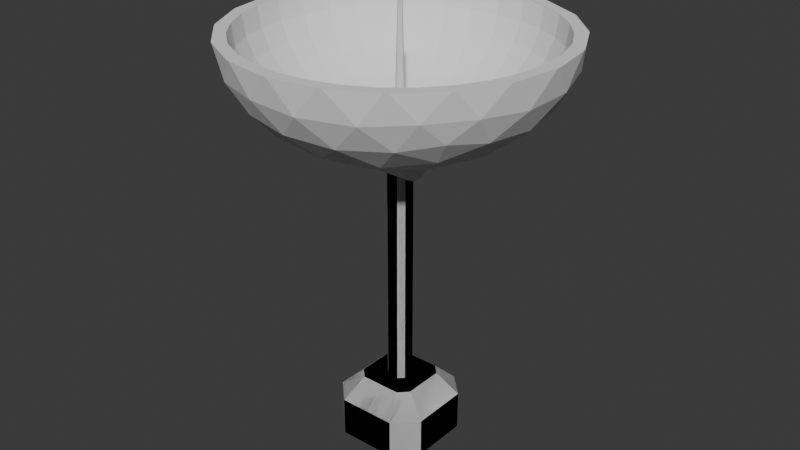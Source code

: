 # Source: radarDish.blend  (saved by Blender 4.2.66; exported with 4.5.12 LTS)
import bpy
from mathutils import Matrix  # noqa: F401  (used for matrix-valued properties, if any)

bpy.ops.wm.read_factory_settings(use_empty=True)
scene = bpy.context.scene
scene.name = 'Scene'

# ---- collections
col_collection = bpy.data.collections.new('Collection'); scene.collection.children.link(col_collection)

# ---- world
world_world = bpy.data.worlds.new('World'); scene.world = world_world
world_world.use_nodes = True; world_world.node_tree.nodes.clear()
_N = world_world.node_tree.nodes; _L = world_world.node_tree.links
n0 = _N.new('ShaderNodeOutputWorld'); n0.name = 'World Output'; n0.location = (300, 300)
n1 = _N.new('ShaderNodeBackground'); n1.name = 'Background'; n1.location = (10, 300)
n1.inputs[0].default_value = (0.05088, 0.05088, 0.05088, 1.0)
_L.new(n1.outputs[0], n0.inputs[0])
n0.is_active_output = True
world_world.color = (0.05088, 0.05088, 0.05088)
world_world.sun_shadow_jitter_overblur = 0.0

# ---- meshes
me_cube_001 = bpy.data.meshes.new('Cube.001')
me_cube_001.from_pydata([(-1.486, -2.573, -0.2253), (-2.573, -1.486, -0.2253), (-0.5595, -0.2911, 14.88), (-1.512, -1.046, 2.804), (-0.2911, -0.5595, 14.88), (-1.046, -1.512, 2.804), (-2.573, 1.486, -0.2253), (-1.486, 2.573, -0.2253), (-1.046, 1.512, 2.804), (-0.2911, 0.5595, 14.88), (-0.5595, 0.2911, 14.88), (-1.512, 1.046, 2.804), (2.573, -1.486, -0.2253), (1.486, -2.573, -0.2253), (0.2911, -0.5595, 14.88), (1.046, -1.512, 2.804), (0.5595, -0.2911, 14.88), (1.512, -1.046, 2.804), (1.486, 2.573, -0.2253), (2.573, 1.486, -0.2253), (1.512, 1.046, 2.804), (0.5595, 0.2911, 14.88), (1.046, 1.512, 2.804), (0.2911, 0.5595, 14.88), (-1.486, -2.573, 1.775), (-2.573, -1.486, 1.775), (-2.573, 1.486, 1.775), (-1.486, 2.573, 1.775), (1.486, 2.573, 1.775), (2.573, 1.486, 1.775), (2.573, -1.486, 1.775), (1.486, -2.573, 1.775), (0.2911, -0.5595, 2.804), (-0.2911, -0.5595, 2.804), (0.5595, 0.2911, 2.804), (0.5595, -0.2911, 2.804), (-0.5595, -0.2911, 2.804), (-0.5595, 0.2911, 2.804), (-0.2911, 0.5595, 2.804), (0.2911, 0.5595, 2.804)], [], [(32, 14, 4, 33), (34, 21, 16, 35), (10, 2, 4, 14, 16, 21, 23, 9), (36, 2, 10, 37), (38, 9, 23, 39), (33, 4, 2, 36), (37, 10, 9, 38), (39, 23, 21, 34), (35, 16, 14, 32), (13, 31, 24, 0), (19, 29, 30, 12), (37, 11, 3, 5, 33, 36), (33, 5, 15, 17, 20, 22, 8, 11, 37, 38, 39, 34, 35, 32), (1, 25, 26, 6), (7, 27, 28, 18), (0, 24, 25, 1), (27, 7, 6, 26), (29, 19, 18, 28), (31, 13, 12, 30), (13, 0, 1, 6, 7, 18, 19, 12), (5, 3, 25, 24), (11, 8, 27, 26), (22, 20, 29, 28), (17, 15, 31, 30), (3, 11, 26, 25), (15, 5, 24, 31), (20, 17, 30, 29), (8, 22, 28, 27)])
_uv = me_cube_001.uv_layers.new(name='UVMap')
_uv.uv.foreach_set('vector', [0.4229, 0.81, 0.625, 0.81, 0.625, 0.94, 0.4229, 0.94, 0.4229, 0.56, 0.625, 0.56, 0.625, 0.69, 0.4229, 0.69, 0.875, 0.56, 0.875, 0.69, 0.815, 0.75, 0.685, 0.75, 0.625, 0.69, 0.625, 0.56, 0.685, 0.5, 0.815, 0.5, 0.4229, 0.05996, 0.625, 0.05996, 0.625, 0.19, 0.4229, 0.19, 0.4229, 0.31, 0.625, 0.31, 0.625, 0.44, 0.4229, 0.44, 0.4229, 0.0, 0.625, 0.0, 0.625, 0.05996, 0.4229, 0.05996, 0.4229, 0.19, 0.625, 0.19, 0.625, 0.31, 0.4229, 0.31, 0.4229, 0.44, 0.625, 0.44, 0.625, 0.56, 0.4229, 0.56, 0.4229, 0.69, 0.625, 0.69, 0.625, 0.81, 0.4229, 0.81, 0.375, 0.8028, 0.625, 0.8028, 0.625, 0.9472, 0.375, 0.9472, 0.375, 0.5528, 0.625, 0.5528, 0.625, 0.6972, 0.375, 0.6972, 0.7772, 0.6109, 0.8235, 0.5742, 0.8235, 0.6758, 0.8008, 0.6985, 0.7641, 0.6522, 0.7772, 0.6391, 0.7641, 0.6522, 0.8008, 0.6985, 0.6992, 0.6985, 0.6765, 0.6758, 0.6765, 0.5742, 0.6992, 0.5515, 0.8008, 0.5515, 0.8235, 0.5742, 0.7772, 0.6109, 0.7641, 0.5978, 0.7359, 0.5978, 0.7228, 0.6109, 0.7228, 0.6391, 0.7359, 0.6522, 0.375, 0.05282, 0.625, 0.05282, 0.625, 0.1972, 0.375, 0.1972, 0.375, 0.3028, 0.625, 0.3028, 0.625, 0.4472, 0.375, 0.4472, 0.375, 0.0, 0.625, 0.0, 0.625, 0.05282, 0.375, 0.05282, 0.625, 0.3028, 0.375, 0.3028, 0.375, 0.1972, 0.625, 0.1972, 0.625, 0.5528, 0.375, 0.5528, 0.375, 0.4472, 0.625, 0.4472, 0.625, 0.8028, 0.375, 0.8028, 0.375, 0.6972, 0.625, 0.6972, 0.3222, 0.75, 0.1778, 0.75, 0.125, 0.6972, 0.125, 0.5528, 0.1778, 0.5, 0.3222, 0.5, 0.375, 0.5528, 0.375, 0.6972, 0.8008, 0.6985, 0.8235, 0.6758, 0.875, 0.6972, 0.8222, 0.75, 0.8235, 0.5742, 0.8008, 0.5515, 0.8222, 0.5, 0.875, 0.5528, 0.6992, 0.5515, 0.6765, 0.5742, 0.625, 0.5528, 0.6778, 0.5, 0.6765, 0.6758, 0.6992, 0.6985, 0.6778, 0.75, 0.625, 0.6972, 0.8235, 0.6758, 0.8235, 0.5742, 0.875, 0.5528, 0.875, 0.6972, 0.6992, 0.6985, 0.8008, 0.6985, 0.8222, 0.75, 0.6778, 0.75, 0.6765, 0.5742, 0.6765, 0.6758, 0.625, 0.6972, 0.625, 0.5528, 0.8008, 0.5515, 0.6992, 0.5515, 0.6778, 0.5, 0.8222, 0.5])
me_cube_001.update()
me_icosphere_001 = bpy.data.meshes.new('Icosphere.001')
me_icosphere_001.from_pydata([(0.0, 0.0, 14.89), (5.885, -4.276, 18.13), (0.0, 0.1, 22.39), (-2.248, -6.919, 18.13), (-7.275, 0.0, 18.13), (0.01951, 0.09808, 22.39), (0.0, 7.456, 20.61), (0.0, 7.313, 19.56), (0.03827, 0.09239, 22.39), (0.0, 6.2, 17.63), (0.05556, 0.08315, 22.39), (-2.248, 6.919, 18.13), (5.885, 4.276, 18.13), (0.07071, 0.07071, 22.39), (-1.894, -5.828, 16.9), (-1.321, -4.067, 15.77), (-0.6312, -1.943, 15.08), (0.08315, 0.05556, 22.39), (1.653, -1.201, 15.08), (0.09239, 0.03827, 22.39), (1.455, 7.313, 20.61), (3.459, -2.513, 15.77), (4.958, -3.602, 16.9), (0.09808, 0.01951, 22.39), (1.427, 7.172, 19.56), (0.1, 0.0, 22.39), (1.344, 6.756, 18.55), (4.327, -5.545, 17.81), (0.09808, -0.01951, 22.39), (2.138, -6.58, 17.67), (1.209, 6.081, 17.63), (1.029, 5.171, 16.81), (0.09239, -0.03827, 22.39), (-0.2411, -7.029, 17.81), (0.8082, 4.063, 16.14), (0.08315, -0.05556, 22.39), (0.5567, 2.799, 15.65), (0.2838, 1.427, 15.34), (0.07071, -0.07071, 22.39), (6.61, 2.401, 17.81), (6.919, 0.0, 17.67), (0.05556, -0.08315, 22.39), (6.61, -2.401, 17.81), (1.653, 1.201, 15.08), (0.03827, -0.09239, 22.39), (2.853, 6.889, 20.61), (0.01951, -0.09808, 22.39), (2.799, 6.756, 19.56), (3.459, 2.513, 15.77), (0.0, -0.1, 22.39), (4.958, 3.602, 16.9), (2.636, 6.364, 18.55), (2.373, 5.728, 17.63), (-0.01951, -0.09808, 22.39), (-6.128, 0.0, 16.9), (2.018, 4.871, 16.81), (-0.03827, -0.09239, 22.39), (1.585, 3.827, 16.14), (-4.276, 0.0, 15.77), (-0.05556, -0.08315, 22.39), (1.092, 2.636, 15.65), (-2.043, 0.0, 15.08), (-0.07071, -0.07071, 22.39), (-3.936, -5.828, 17.81), (0.5567, 1.344, 15.34), (-0.08315, -0.05556, 22.39), (-5.597, -4.067, 17.67), (-6.759, -1.943, 17.81), (-0.09239, -0.03827, 22.39), (-1.894, 5.828, 16.9), (-1.321, 4.067, 15.77), (-0.09808, -0.01951, 22.39), (-0.6312, 1.943, 15.08), (4.142, 6.2, 20.61), (-0.1, 0.0, 22.39), (4.063, 6.081, 19.56), (-6.759, 1.943, 17.81), (-0.09808, 0.01951, 22.39), (3.827, 5.728, 18.55), (3.444, 5.155, 17.63), (-0.09239, 0.03827, 22.39), (-5.597, 4.067, 17.67), (2.929, 4.384, 16.81), (-0.08315, 0.05556, 22.39), (-3.936, 5.828, 17.81), (-0.07071, 0.07071, 22.39), (2.301, 3.444, 16.14), (1.585, 2.373, 15.65), (-0.05556, 0.08315, 22.39), (-0.2411, 7.029, 17.81), (0.8082, 1.209, 15.34), (-0.03827, 0.09239, 22.39), (2.138, 6.58, 17.67), (4.327, 5.545, 17.81), (-0.01951, 0.09808, 22.39), (7.0, -3.602, 19.28), (7.0, 3.602, 19.28), (-1.262, -7.771, 19.28), (5.589, -5.545, 19.28), (5.272, 5.272, 20.61), (-7.781, -1.201, 19.28), (5.171, 5.171, 19.56), (4.871, 4.871, 18.55), (-3.546, -7.029, 19.28), (-3.546, 7.029, 19.28), (4.384, 4.384, 17.63), (3.728, 3.728, 16.81), (-7.781, 1.201, 19.28), (2.929, 2.929, 16.14), (2.018, 2.018, 15.65), (1.029, 1.029, 15.34), (5.589, 5.545, 19.28), (-1.262, 7.771, 19.28), (3.637, 6.919, 19.13), (1.124, 7.735, 19.13), (-5.456, 5.597, 19.13), (6.2, 4.142, 20.61), (6.081, 4.063, 19.56), (-7.009, 3.459, 19.13), (5.728, 3.827, 18.55), (5.155, 3.444, 17.63), (4.384, 2.929, 16.81), (-7.009, -3.459, 19.13), (3.444, 2.301, 16.14), (-5.456, -5.597, 19.13), (1.124, -7.735, 19.13), (2.373, 1.585, 15.65), (3.637, -6.919, 19.13), (1.209, 0.8082, 15.34), (7.704, -1.321, 19.13), (7.704, 1.321, 19.13), (2.943, 4.781, 16.51), (1.124, 3.459, 15.51), (0.4294, 5.597, 16.51), (-3.637, 4.276, 16.51), (-2.943, 2.138, 15.51), (6.889, 2.853, 20.61), (6.756, 2.799, 19.56), (6.364, 2.636, 18.55), (5.728, 2.373, 17.63), (-5.191, 2.138, 16.51), (4.871, 2.018, 16.81), (-5.191, -2.138, 16.51), (3.827, 1.585, 16.14), (2.636, 1.092, 15.65), (-2.943, -2.138, 15.51), (1.344, 0.5567, 15.34), (-3.637, -4.276, 16.51), (5.456, 1.321, 16.51), (5.456, -1.321, 16.51), (3.637, -6.002e-06, 15.51), (0.4294, -5.597, 16.51), (1.124, -3.459, 15.51), (7.313, 1.455, 20.61), (2.943, -4.781, 16.51), (7.172, 1.427, 19.56), (6.616, 4.681, 20.63), (6.756, 1.344, 18.55), (7.673, 2.605, 20.63), (6.081, 1.209, 17.63), (5.171, 1.029, 16.81), (6.497, 4.845, 20.63), (4.063, 0.8082, 16.14), (4.849, 6.493, 20.63), (2.799, 0.5567, 15.65), (1.427, 0.2838, 15.34), (-0.1063, 8.103, 20.63), (-2.408, 7.738, 20.63), (-2.6, 7.676, 20.63), (-4.677, 6.618, 20.63), (7.456, -1.222e-06, 20.61), (-7.739, 2.403, 20.63), (7.313, -6.666e-07, 19.56), (6.889, 3.333e-07, 18.55), (6.2, -6.666e-07, 17.63), (5.272, 1.111e-07, 16.81), (-8.104, 0.1011, 20.63), (4.142, -3.889e-07, 16.14), (-8.104, -0.1011, 20.63), (2.853, -1.667e-07, 15.65), (-7.739, -2.403, 20.63), (1.455, -8.333e-08, 15.34), (-2.6, -7.676, 20.63), (-4.677, -6.618, 20.63), (-2.408, -7.738, 20.63), (-0.1063, -8.103, 20.63), (4.849, -6.493, 20.63), (6.497, -4.845, 20.63), (6.615, -4.681, 20.63), (7.313, -1.455, 20.61), (7.172, -1.427, 19.56), (7.673, -2.605, 20.63), (6.756, -1.344, 18.55), (4.693, 6.606, 20.63), (6.081, -1.209, 17.63), (5.171, -1.029, 16.81), (4.063, -0.8082, 16.14), (2.599, 7.673, 20.63), (2.799, -0.5567, 15.65), (2.407, 7.735, 20.63), (1.427, -0.2838, 15.34), (0.08602, 8.103, 20.63), (-4.832, 6.505, 20.63), (-6.494, 4.843, 20.63), (-6.613, 4.68, 20.63), (6.889, -2.853, 20.61), (-7.68, 2.586, 20.63), (6.756, -2.799, 19.56), (-7.68, -2.586, 20.63), (6.364, -2.636, 18.55), (-6.613, -4.68, 20.63), (5.728, -2.373, 17.63), (-6.494, -4.843, 20.63), (-4.832, -6.505, 20.63), (4.871, -2.018, 16.81), (3.827, -1.585, 16.14), (0.08602, -8.103, 20.63), (2.636, -1.092, 15.65), (1.344, -0.5567, 15.34), (2.407, -7.735, 20.63), (2.599, -7.673, 20.63), (4.693, -6.606, 20.63), (7.733, -2.422, 20.63), (8.101, -0.1011, 20.63), (6.2, -4.142, 20.61), (8.101, 0.1011, 20.63), (6.081, -4.063, 19.56), (5.728, -3.827, 18.55), (5.155, -3.444, 17.63), (7.733, 2.422, 20.63), (4.384, -2.929, 16.81), (3.444, -2.301, 16.14), (2.373, -1.585, 15.65), (1.209, -0.8082, 15.34), (5.272, -5.272, 20.61), (5.171, -5.171, 19.56), (4.871, -4.871, 18.55), (4.384, -4.384, 17.63), (3.728, -3.728, 16.81), (2.929, -2.929, 16.14), (2.018, -2.018, 15.65), (1.029, -1.029, 15.34), (4.142, -6.2, 20.61), (4.063, -6.081, 19.56), (3.827, -5.728, 18.55), (3.444, -5.155, 17.63), (2.929, -4.384, 16.81), (2.301, -3.444, 16.14), (1.585, -2.373, 15.65), (0.8082, -1.209, 15.34), (2.853, -6.889, 20.61), (2.799, -6.756, 19.56), (2.636, -6.364, 18.55), (2.373, -5.728, 17.63), (2.018, -4.871, 16.81), (1.585, -3.827, 16.14), (1.092, -2.636, 15.65), (0.5567, -1.344, 15.34), (1.455, -7.313, 20.61), (1.427, -7.172, 19.56), (1.344, -6.756, 18.55), (1.209, -6.081, 17.63), (1.029, -5.171, 16.81), (0.8082, -4.063, 16.14), (0.5567, -2.799, 15.65), (0.2838, -1.427, 15.34), (-2.444e-06, -7.456, 20.61), (-1e-06, -7.313, 19.56), (2.222e-07, -6.889, 18.55), (-7.777e-07, -6.2, 17.63), (-1.111e-07, -5.272, 16.81), (-7.222e-07, -4.142, 16.14), (-3.889e-07, -2.853, 15.65), (-5.555e-08, -1.455, 15.34), (-1.455, -7.313, 20.61), (-1.427, -7.172, 19.56), (-1.344, -6.756, 18.55), (-1.209, -6.081, 17.63), (-1.029, -5.171, 16.81), (-0.8082, -4.063, 16.14), (-0.5567, -2.799, 15.65), (-0.2838, -1.427, 15.34), (-2.853, -6.889, 20.61), (-2.799, -6.756, 19.56), (-2.636, -6.364, 18.55), (-2.373, -5.728, 17.63), (-2.018, -4.871, 16.81), (-1.585, -3.827, 16.14), (-1.092, -2.636, 15.65), (-0.5567, -1.344, 15.34), (-4.142, -6.2, 20.61), (-4.063, -6.081, 19.56), (-3.827, -5.728, 18.55), (-3.444, -5.155, 17.63), (-2.929, -4.384, 16.81), (-2.301, -3.444, 16.14), (-1.585, -2.373, 15.65), (-0.8082, -1.209, 15.34), (-5.272, -5.272, 20.61), (-5.171, -5.171, 19.56), (-4.871, -4.871, 18.55), (-4.384, -4.384, 17.63), (-3.728, -3.728, 16.81), (-2.929, -2.929, 16.14), (-2.018, -2.018, 15.65), (-1.029, -1.029, 15.34), (-6.2, -4.142, 20.61), (-6.081, -4.063, 19.56), (-5.728, -3.827, 18.55), (-5.155, -3.444, 17.63), (-4.384, -2.929, 16.81), (-3.444, -2.301, 16.14), (-2.373, -1.585, 15.65), (-1.209, -0.8082, 15.34), (-6.889, -2.853, 20.61), (-6.756, -2.799, 19.56), (-6.364, -2.636, 18.55), (-5.728, -2.373, 17.63), (-4.871, -2.018, 16.81), (-3.827, -1.585, 16.14), (-2.636, -1.092, 15.65), (-1.344, -0.5567, 15.34), (-7.313, -1.455, 20.61), (-7.172, -1.427, 19.56), (-6.756, -1.344, 18.55), (-6.081, -1.209, 17.63), (-5.171, -1.029, 16.81), (-4.063, -0.8082, 16.14), (-2.799, -0.5567, 15.65), (-1.427, -0.2838, 15.34), (-7.456, 3.333e-06, 20.61), (-7.313, 2e-06, 19.56), (-6.889, 1.111e-07, 18.55), (-6.2, 1.222e-06, 17.63), (-5.272, 2.222e-07, 16.81), (-4.142, 1.111e-06, 16.14), (-2.853, 3.889e-07, 15.65), (-1.455, 1.389e-07, 15.34), (-7.313, 1.455, 20.61), (-7.172, 1.427, 19.56), (-6.756, 1.344, 18.55), (-6.081, 1.209, 17.63), (-5.171, 1.029, 16.81), (-4.063, 0.8082, 16.14), (-2.799, 0.5567, 15.65), (-1.427, 0.2838, 15.34), (-6.889, 2.853, 20.61), (-6.756, 2.799, 19.56), (-6.364, 2.636, 18.55), (-5.728, 2.373, 17.63), (-4.871, 2.018, 16.81), (-3.827, 1.585, 16.14), (-2.636, 1.092, 15.65), (-1.344, 0.5567, 15.34), (-6.2, 4.142, 20.61), (-6.081, 4.063, 19.56), (-5.728, 3.827, 18.55), (-5.155, 3.444, 17.63), (-4.384, 2.929, 16.81), (-3.444, 2.301, 16.14), (-2.373, 1.585, 15.65), (-1.209, 0.8082, 15.34), (-5.272, 5.272, 20.61), (-5.171, 5.171, 19.56), (-4.871, 4.871, 18.55), (-4.384, 4.384, 17.63), (-3.728, 3.728, 16.81), (-2.929, 2.929, 16.14), (-2.018, 2.018, 15.65), (-1.029, 1.029, 15.34), (-4.142, 6.2, 20.61), (-4.063, 6.081, 19.56), (-3.827, 5.728, 18.55), (-3.444, 5.155, 17.63), (-2.929, 4.384, 16.81), (-2.301, 3.444, 16.14), (-1.585, 2.373, 15.65), (-0.8082, 1.209, 15.34), (-2.853, 6.889, 20.61), (-2.799, 6.756, 19.56), (-2.636, 6.364, 18.55), (-2.373, 5.728, 17.63), (-2.018, 4.871, 16.81), (-1.585, 3.827, 16.14), (-1.092, 2.636, 15.65), (-0.5567, 1.344, 15.34), (-1.455, 7.313, 20.61), (-1.427, 7.172, 19.56), (-1.344, 6.756, 18.55), (-1.209, 6.081, 17.63), (-1.029, 5.171, 16.81), (-0.8082, 4.063, 16.14), (-0.5567, 2.799, 15.65), (-0.2838, 1.427, 15.34), (4.444e-07, 6.889, 18.55), (6.666e-07, 5.272, 16.81), (1.611e-06, 4.142, 16.14), (5e-07, 2.853, 15.65), (1.111e-07, 1.455, 15.34), (7.448, 0.06032, 20.63), (-6.108, 4.249, 20.63), (4.141, 6.197, 20.63), (5.27, 5.27, 20.63), (6.886, 2.852, 20.63), (7.31, 1.454, 20.63), (6.197, 4.141, 20.63), (-5.27, 5.27, 20.63), (-4.141, 6.197, 20.63), (-1.454, 7.31, 20.63), (0.0, 7.454, 20.63), (-2.852, 6.886, 20.63), (1.454, 7.31, 20.63), (2.852, 6.886, 20.63), (-6.197, 4.141, 20.63), (7.454, -1.212e-06, 20.63), (-6.886, 2.852, 20.63), (-7.454, 3.308e-06, 20.63), (-7.31, -1.454, 20.63), (-6.886, -2.852, 20.63), (-4.141, -6.197, 20.63), (-5.27, -5.27, 20.63), (-1.454, -7.31, 20.63), (-2.852, -6.886, 20.63), (-2.417e-06, -7.454, 20.63), (5.27, -5.27, 20.63), (4.141, -6.197, 20.63), (6.886, -2.852, 20.63), (6.197, -4.141, 20.63), (7.31, -1.454, 20.63), (-7.31, 1.454, 20.63), (2.852, -6.886, 20.63), (-6.197, -4.141, 20.63), (1.454, -7.31, 20.63), (0.05426, 0.2728, 15.26), (2.124e-08, 0.2781, 15.26), (0.1064, 0.257, 15.26), (0.05426, 0.2728, 15.26), (0.1064, 0.257, 15.26), (0.1545, 0.2313, 15.26), (0.1545, 0.2313, 15.26), (0.1967, 0.1967, 15.26), (0.1967, 0.1967, 15.26), (0.2313, 0.1545, 15.26), (0.2313, 0.1545, 15.26), (0.257, 0.1064, 15.26), (0.257, 0.1064, 15.26), (0.2728, 0.05426, 15.26), (0.2728, 0.05426, 15.26), (0.2781, 0.0, 15.26), (0.2781, -1.593e-08, 15.26), (0.2728, -0.05426, 15.26), (0.2728, -0.05426, 15.26), (0.257, -0.1064, 15.26), (0.257, -0.1064, 15.26), (0.2313, -0.1545, 15.26), (0.2313, -0.1545, 15.26), (0.1967, -0.1967, 15.26), (0.1967, -0.1967, 15.26), (0.1545, -0.2313, 15.26), (0.1545, -0.2313, 15.26), (0.1064, -0.257, 15.26), (0.1064, -0.257, 15.26), (0.05426, -0.2728, 15.26), (0.05426, -0.2728, 15.26), (-1.062e-08, -0.2781, 15.26), (0.0, -0.2781, 15.26), (-0.05426, -0.2728, 15.26), (-0.05426, -0.2728, 15.26), (-0.1064, -0.257, 15.26), (-0.1545, -0.2313, 15.26), (-0.1545, -0.2313, 15.26), (-0.1064, -0.257, 15.26), (-0.1967, -0.1967, 15.26), (-0.1967, -0.1967, 15.26), (-0.2313, -0.1545, 15.26), (-0.2313, -0.1545, 15.26), (-0.257, -0.1064, 15.26), (-0.257, -0.1064, 15.26), (-0.2728, -0.05426, 15.26), (-0.2728, -0.05426, 15.26), (-0.2781, 2.655e-08, 15.26), (-0.2781, 0.0, 15.26), (-0.2728, 0.05426, 15.26), (-0.2728, 0.05426, 15.26), (-0.257, 0.1064, 15.26), (-0.257, 0.1064, 15.26), (-0.2313, 0.1545, 15.26), (-0.2313, 0.1545, 15.26), (-0.1967, 0.1967, 15.26), (-0.1967, 0.1967, 15.26), (-0.1545, 0.2313, 15.26), (-0.1545, 0.2313, 15.26), (-0.1064, 0.257, 15.26), (-0.1064, 0.257, 15.26), (-0.05426, 0.2728, 15.26), (-0.05426, 0.2728, 15.26), (0.0, 0.2781, 15.26)], [], [(0, 18, 16), (1, 22, 42), (0, 16, 61), (0, 61, 72), (0, 72, 43), (95, 1, 42), (97, 3, 33), (100, 4, 67), (104, 11, 84), (111, 12, 93), (98, 1, 95), (103, 3, 97), (100, 107, 4), (104, 112, 11), (96, 12, 111), (158, 96, 156), (156, 96, 111, 161), (161, 111, 163), (112, 167, 166), (112, 104, 168, 167), (169, 168, 104), (107, 176, 171), (107, 100, 178, 176), (100, 180, 178), (183, 103, 182), (182, 103, 97, 184), (97, 185, 184), (186, 98, 187), (187, 98, 95, 188), (188, 95, 191), (111, 113, 193, 163), (197, 193, 113), (113, 114, 199, 197), (114, 201, 199), (114, 112, 166, 201), (113, 111, 93), (113, 93, 92), (114, 113, 92), (114, 92, 89), (112, 114, 89), (112, 89, 11), (104, 115, 202, 169), (203, 202, 115), (115, 118, 204, 203), (206, 204, 118), (118, 107, 171, 206), (115, 104, 84), (115, 84, 81), (118, 115, 81), (118, 81, 76), (107, 118, 76), (107, 76, 4), (100, 122, 208, 180), (210, 208, 122), (122, 124, 212, 210), (213, 212, 124), (213, 124, 103, 183), (122, 100, 67), (122, 67, 66), (124, 122, 66), (124, 66, 63), (124, 63, 103), (103, 63, 3), (185, 97, 125, 216), (125, 219, 216), (219, 125, 127, 220), (220, 127, 221), (221, 127, 98, 186), (97, 33, 125), (125, 33, 29), (125, 29, 127), (127, 29, 27), (127, 27, 98), (98, 27, 1), (191, 95, 129, 222), (129, 223, 222), (223, 129, 130, 225), (130, 229, 225), (229, 130, 96, 158), (95, 42, 129), (129, 42, 40), (129, 40, 130), (130, 40, 39), (130, 39, 96), (96, 39, 12), (12, 50, 93), (131, 50, 48), (132, 48, 43), (93, 50, 131), (92, 93, 131), (131, 48, 132), (133, 131, 132), (92, 131, 133), (89, 92, 133), (132, 43, 72), (70, 132, 72), (133, 132, 70), (69, 133, 70), (89, 133, 69), (11, 89, 69), (11, 69, 84), (69, 70, 134), (70, 72, 135), (84, 69, 134), (84, 134, 81), (134, 70, 135), (134, 135, 140), (81, 134, 140), (76, 81, 140), (135, 72, 61), (135, 61, 58), (140, 135, 58), (140, 58, 54), (76, 140, 54), (4, 76, 54), (67, 4, 54), (54, 58, 142), (58, 61, 145), (67, 54, 142), (66, 67, 142), (58, 145, 142), (142, 145, 147), (142, 147, 66), (66, 147, 63), (61, 16, 145), (145, 16, 15), (145, 15, 147), (147, 15, 14), (63, 147, 14), (3, 63, 14), (39, 50, 12), (40, 148, 39), (42, 149, 40), (39, 148, 50), (50, 148, 48), (40, 149, 148), (148, 149, 150), (48, 148, 150), (48, 150, 43), (42, 22, 149), (21, 149, 22), (150, 149, 21), (18, 150, 21), (43, 150, 18), (18, 0, 43), (3, 14, 33), (15, 151, 14), (16, 152, 15), (33, 14, 151), (33, 151, 29), (15, 152, 151), (152, 154, 151), (29, 151, 154), (29, 154, 27), (16, 18, 152), (18, 21, 152), (152, 21, 154), (21, 22, 154), (154, 22, 27), (1, 27, 22), (404, 399, 225, 229, 158, 156, 161, 163, 193, 197, 199, 201, 166, 167, 168, 169, 202, 203, 204, 400, 406, 407, 410, 408, 409, 411, 412, 401, 402, 405, 403), (413, 400, 204, 206, 171, 176, 178, 180, 208, 210, 212, 213, 183, 182, 184, 185, 216, 219, 220, 221, 186, 187, 188, 191, 222, 223, 225, 399, 414, 428, 426, 427, 424, 425, 430, 432, 423, 421, 422, 419, 420, 431, 418, 417, 416, 429, 415), (396, 34, 31, 395), (397, 36, 34, 396), (398, 37, 36, 397), (409, 6, 20, 411), (433, 37, 398, 434), (6, 7, 24, 20), (394, 26, 24, 7), (394, 9, 30, 26), (395, 31, 30, 9), (30, 31, 55, 52), (31, 34, 57, 55), (34, 36, 60, 57), (36, 37, 64, 60), (20, 45, 412, 411), (435, 64, 37, 433, 436), (20, 24, 47, 45), (24, 26, 51, 47), (26, 30, 52, 51), (438, 439, 90, 64, 435, 437), (45, 47, 75, 73), (47, 51, 78, 75), (51, 52, 79, 78), (52, 55, 82, 79), (55, 57, 86, 82), (57, 60, 87, 86), (60, 64, 90, 87), (45, 73, 401, 412), (82, 86, 108, 106), (86, 87, 109, 108), (87, 90, 110, 109), (73, 99, 402, 401), (440, 441, 110, 90, 439), (73, 75, 101, 99), (75, 78, 102, 101), (78, 79, 105, 102), (79, 82, 106, 105), (116, 99, 101, 117), (117, 101, 102, 119), (119, 102, 105, 120), (105, 106, 121, 120), (106, 108, 123, 121), (108, 109, 126, 123), (109, 110, 128, 126), (402, 99, 116, 405), (442, 443, 128, 110, 441), (121, 123, 143, 141), (123, 126, 144, 143), (126, 128, 146, 144), (405, 116, 136, 403), (444, 445, 146, 128, 443), (136, 116, 117, 137), (137, 117, 119, 138), (138, 119, 120, 139), (139, 120, 121, 141), (155, 137, 138, 157), (157, 138, 139, 159), (159, 139, 141, 160), (141, 143, 162, 160), (143, 144, 164, 162), (144, 146, 165, 164), (403, 136, 153, 404), (446, 447, 165, 146, 445), (153, 136, 137, 155), (162, 164, 179, 177), (164, 165, 181, 179), (399, 404, 153, 170, 414), (448, 449, 181, 165, 447), (170, 153, 155, 172), (172, 155, 157, 173), (173, 157, 159, 174), (174, 159, 160, 175), (160, 162, 177, 175), (192, 173, 174, 194), (174, 175, 195, 194), (177, 196, 195, 175), (179, 198, 196, 177), (181, 200, 198, 179), (170, 189, 428, 414), (450, 451, 200, 181, 449), (170, 172, 190, 189), (172, 173, 192, 190), (200, 218, 217, 198), (189, 205, 426, 428), (452, 453, 218, 200, 451), (189, 190, 207, 205), (190, 192, 209, 207), (192, 194, 211, 209), (194, 195, 214, 211), (196, 215, 214, 195), (198, 217, 215, 196), (209, 211, 228, 227), (211, 214, 230, 228), (215, 231, 230, 214), (217, 232, 231, 215), (218, 233, 232, 217), (205, 224, 427, 426), (454, 455, 233, 218, 453), (205, 207, 226, 224), (207, 209, 227, 226), (233, 241, 240, 232), (224, 234, 424, 427), (456, 457, 241, 233, 455), (224, 226, 235, 234), (226, 227, 236, 235), (227, 228, 237, 236), (230, 238, 237, 228), (231, 239, 238, 230), (232, 240, 239, 231), (238, 246, 245, 237), (239, 247, 246, 238), (240, 248, 247, 239), (241, 249, 248, 240), (424, 234, 242, 425), (458, 459, 249, 241, 457), (242, 234, 235, 243), (243, 235, 236, 244), (244, 236, 237, 245), (425, 242, 250, 430), (460, 461, 257, 249, 459), (250, 242, 243, 251), (251, 243, 244, 252), (252, 244, 245, 253), (253, 245, 246, 254), (247, 255, 254, 246), (248, 256, 255, 247), (249, 257, 256, 248), (261, 253, 254, 262), (255, 263, 262, 254), (256, 264, 263, 255), (257, 265, 264, 256), (430, 250, 258, 432), (462, 463, 265, 257, 461), (258, 250, 251, 259), (259, 251, 252, 260), (260, 252, 253, 261), (464, 273, 265, 463, 465), (266, 258, 259, 267), (267, 259, 260, 268), (268, 260, 261, 269), (269, 261, 262, 270), (263, 271, 270, 262), (264, 272, 271, 263), (265, 273, 272, 264), (432, 258, 266, 423), (271, 279, 278, 270), (279, 271, 272, 280), (280, 272, 273, 281), (266, 274, 421, 423), (466, 281, 273, 464, 467), (266, 267, 275, 274), (267, 268, 276, 275), (276, 268, 269, 277), (269, 270, 278, 277), (275, 276, 284, 283), (276, 277, 285, 284), (277, 278, 286, 285), (286, 278, 279, 287), (287, 279, 280, 288), (288, 280, 281, 289), (274, 282, 422, 421), (468, 289, 281, 466), (274, 275, 283, 282), (295, 287, 288, 296), (296, 288, 289, 297), (282, 290, 419, 422), (469, 470, 297, 289, 468, 471), (282, 283, 291, 290), (283, 284, 292, 291), (284, 285, 293, 292), (285, 286, 294, 293), (294, 286, 287, 295), (291, 292, 300, 299), (292, 293, 301, 300), (301, 293, 294, 302), (302, 294, 295, 303), (303, 295, 296, 304), (304, 296, 297, 305), (290, 298, 420, 419), (473, 305, 297, 470, 472), (290, 291, 299, 298), (311, 303, 304, 312), (312, 304, 305, 313), (420, 298, 306, 431), (475, 313, 305, 473, 474), (298, 299, 307, 306), (299, 300, 308, 307), (300, 301, 309, 308), (309, 301, 302, 310), (310, 302, 303, 311), (308, 309, 317, 316), (309, 310, 318, 317), (318, 310, 311, 319), (319, 311, 312, 320), (320, 312, 313, 321), (431, 306, 314, 418), (477, 321, 313, 475, 476), (306, 307, 315, 314), (307, 308, 316, 315), (328, 320, 321, 329), (418, 314, 322, 417), (479, 329, 321, 477, 478), (314, 315, 323, 322), (315, 316, 324, 323), (316, 317, 325, 324), (317, 318, 326, 325), (326, 318, 319, 327), (327, 319, 320, 328), (324, 325, 333, 332), (325, 326, 334, 333), (334, 326, 327, 335), (335, 327, 328, 336), (336, 328, 329, 337), (417, 322, 330, 416), (337, 329, 479, 481, 480), (322, 323, 331, 330), (323, 324, 332, 331), (344, 336, 337, 345), (330, 338, 429, 416), (483, 482, 345, 337, 480), (330, 331, 339, 338), (331, 332, 340, 339), (332, 333, 341, 340), (333, 334, 342, 341), (342, 334, 335, 343), (343, 335, 336, 344), (341, 342, 350, 349), (350, 342, 343, 351), (351, 343, 344, 352), (352, 344, 345, 353), (338, 346, 415, 429), (485, 484, 353, 345, 482), (338, 339, 347, 346), (339, 340, 348, 347), (340, 341, 349, 348), (487, 486, 361, 353, 484), (346, 347, 355, 354), (347, 348, 356, 355), (348, 349, 357, 356), (349, 350, 358, 357), (358, 350, 351, 359), (359, 351, 352, 360), (360, 352, 353, 361), (346, 354, 413, 415), (366, 358, 359, 367), (367, 359, 360, 368), (368, 360, 361, 369), (413, 354, 362, 406, 400), (489, 488, 369, 361, 486), (354, 355, 363, 362), (355, 356, 364, 363), (356, 357, 365, 364), (357, 358, 366, 365), (362, 363, 371, 370), (363, 364, 372, 371), (364, 365, 373, 372), (365, 366, 374, 373), (374, 366, 367, 375), (375, 367, 368, 376), (376, 368, 369, 377), (406, 362, 370, 407), (491, 490, 377, 369, 488), (374, 375, 383, 382), (375, 376, 384, 383), (384, 376, 377, 385), (407, 370, 378, 410), (493, 492, 385, 377, 490), (370, 371, 379, 378), (371, 372, 380, 379), (372, 373, 381, 380), (373, 374, 382, 381), (379, 380, 388, 387), (380, 381, 389, 388), (381, 382, 390, 389), (382, 383, 391, 390), (383, 384, 392, 391), (384, 385, 393, 392), (410, 378, 386, 408), (495, 494, 393, 385, 492), (378, 379, 387, 386), (391, 392, 397, 396), (392, 393, 398, 397), (408, 386, 6, 409), (434, 398, 393, 494, 496), (387, 7, 6, 386), (7, 387, 388, 394), (388, 389, 9, 394), (9, 389, 390, 395), (390, 391, 396, 395), (433, 434, 496, 2, 5, 436), (435, 436, 5, 8, 437), (10, 438, 437, 8), (439, 438, 10, 13, 440), (441, 440, 13, 17, 442), (443, 442, 17, 19, 444), (445, 444, 19, 23, 446), (447, 446, 23, 25, 448), (449, 448, 25, 28, 450), (451, 450, 28, 32, 452), (453, 452, 32, 35, 454), (455, 454, 35, 38, 456), (457, 456, 38, 41, 458), (459, 458, 41, 44, 460), (461, 460, 44, 46, 462), (463, 462, 46, 49, 465), (464, 465, 49, 53, 467), (466, 467, 53, 56, 471, 468), (59, 469, 471, 56), (470, 469, 59, 62, 472), (472, 62, 65, 474, 473), (474, 65, 68, 476, 475), (476, 68, 71, 478, 477), (478, 71, 74, 481, 479), (480, 481, 74, 77, 483), (482, 483, 77, 80, 485), (484, 485, 80, 83, 487), (486, 487, 83, 85, 489), (489, 85, 88, 491, 488), (491, 88, 91, 493, 490), (13, 10, 8, 5, 2, 94, 91, 88, 85, 83, 80, 77, 74, 71, 68, 65, 62, 59, 56, 53, 49, 46, 44, 41, 38, 35, 32, 28, 25, 23, 19, 17), (493, 91, 94, 495, 492), (495, 94, 2, 496, 494)])
_uv = me_icosphere_001.uv_layers.new(name='UVMap')
_uv.uv.foreach_set('vector', [0.1818, 0.0, 0.2045, 0.03937, 0.1591, 0.03937, 0.2727, 0.1575, 0.2955, 0.1181, 0.3182, 0.1575, 0.9091, 0.0, 0.9318, 0.03937, 0.8864, 0.03937, 0.7273, 0.0, 0.75, 0.03937, 0.7045, 0.03937, 0.5455, 0.0, 0.5682, 0.03937, 0.5227, 0.03937, 0.2955, 0.1968, 0.2727, 0.1575, 0.3182, 0.1575, 0.1136, 0.1968, 0.09091, 0.1575, 0.1364, 0.1575, 0.8409, 0.1968, 0.8182, 0.1575, 0.8636, 0.1575, 0.6591, 0.1968, 0.6364, 0.1575, 0.6818, 0.1575, 0.4773, 0.1968, 0.4545, 0.1575, 0.5, 0.1575, 0.25, 0.1968, 0.2727, 0.1575, 0.2955, 0.1968, 0.06818, 0.1968, 0.09091, 0.1575, 0.1136, 0.1968, 0.8409, 0.1968, 0.7955, 0.1968, 0.8182, 0.1575, 0.6591, 0.1968, 0.6136, 0.1968, 0.6364, 0.1575, 0.4318, 0.1968, 0.4545, 0.1575, 0.4773, 0.1968, 0.411, 0.2329, 0.4318, 0.1968, 0.4526, 0.2329, 0.4526, 0.2329, 0.4318, 0.1968, 0.4773, 0.1968, 0.4565, 0.2329, 0.4565, 0.2329, 0.4773, 0.1968, 0.4981, 0.2329, 0.6136, 0.1968, 0.6344, 0.2329, 0.5928, 0.2329, 0.6136, 0.1968, 0.6591, 0.1968, 0.6383, 0.2329, 0.6344, 0.2329, 0.6799, 0.2329, 0.6383, 0.2329, 0.6591, 0.1968, 0.7955, 0.1968, 0.8163, 0.2329, 0.7746, 0.2329, 0.7955, 0.1968, 0.8409, 0.1968, 0.8201, 0.2329, 0.8163, 0.2329, 0.8409, 0.1968, 0.8617, 0.2329, 0.8201, 0.2329, 0.04737, 0.2329, 0.06818, 0.1968, 0.089, 0.2329, 0.089, 0.2329, 0.06818, 0.1968, 0.1136, 0.1968, 0.09282, 0.2329, 0.1136, 0.1968, 0.1345, 0.2329, 0.09282, 0.2329, 0.2292, 0.2329, 0.25, 0.1968, 0.2708, 0.2329, 0.2708, 0.2329, 0.25, 0.1968, 0.2955, 0.1968, 0.2746, 0.2329, 0.2746, 0.2329, 0.2955, 0.1968, 0.3163, 0.2329, 0.4773, 0.1968, 0.5227, 0.1968, 0.5017, 0.2332, 0.4981, 0.2329, 0.5437, 0.2332, 0.5017, 0.2332, 0.5227, 0.1968, 0.5227, 0.1968, 0.5682, 0.1968, 0.5472, 0.2332, 0.5437, 0.2332, 0.5682, 0.1968, 0.5892, 0.2332, 0.5472, 0.2332, 0.5682, 0.1968, 0.6136, 0.1968, 0.5928, 0.2329, 0.5892, 0.2332, 0.5227, 0.1968, 0.4773, 0.1968, 0.5, 0.1575, 0.5227, 0.1968, 0.5, 0.1575, 0.5455, 0.1575, 0.5682, 0.1968, 0.5227, 0.1968, 0.5455, 0.1575, 0.5682, 0.1968, 0.5455, 0.1575, 0.5909, 0.1575, 0.6136, 0.1968, 0.5682, 0.1968, 0.5909, 0.1575, 0.6136, 0.1968, 0.5909, 0.1575, 0.6364, 0.1575, 0.6591, 0.1968, 0.7045, 0.1968, 0.6836, 0.2332, 0.6799, 0.2329, 0.7255, 0.2332, 0.6836, 0.2332, 0.7045, 0.1968, 0.7045, 0.1968, 0.75, 0.1968, 0.729, 0.2332, 0.7255, 0.2332, 0.771, 0.2332, 0.729, 0.2332, 0.75, 0.1968, 0.75, 0.1968, 0.7955, 0.1968, 0.7746, 0.2329, 0.771, 0.2332, 0.7045, 0.1968, 0.6591, 0.1968, 0.6818, 0.1575, 0.7045, 0.1968, 0.6818, 0.1575, 0.7273, 0.1575, 0.75, 0.1968, 0.7045, 0.1968, 0.7273, 0.1575, 0.75, 0.1968, 0.7273, 0.1575, 0.7727, 0.1575, 0.7955, 0.1968, 0.75, 0.1968, 0.7727, 0.1575, 0.7955, 0.1968, 0.7727, 0.1575, 0.8182, 0.1575, 0.8409, 0.1968, 0.8864, 0.1968, 0.8654, 0.2332, 0.8617, 0.2329, 0.9074, 0.2332, 0.8654, 0.2332, 0.8864, 0.1968, 0.8864, 0.1968, 0.9318, 0.1968, 0.9108, 0.2332, 0.9074, 0.2332, 0.9528, 0.2332, 0.9108, 0.2332, 0.9318, 0.1968, 0.9528, 0.2332, 0.9318, 0.1968, 0.9773, 0.1968, 0.9565, 0.2329, 0.8864, 0.1968, 0.8409, 0.1968, 0.8636, 0.1575, 0.8864, 0.1968, 0.8636, 0.1575, 0.9091, 0.1575, 0.9318, 0.1968, 0.8864, 0.1968, 0.9091, 0.1575, 0.9318, 0.1968, 0.9091, 0.1575, 0.9545, 0.1575, 0.9318, 0.1968, 0.9545, 0.1575, 0.9773, 0.1968, 0.9773, 0.1968, 0.9545, 0.1575, 1.0, 0.1575, 0.1345, 0.2329, 0.1136, 0.1968, 0.1591, 0.1968, 0.1381, 0.2332, 0.1591, 0.1968, 0.1801, 0.2332, 0.1381, 0.2332, 0.1801, 0.2332, 0.1591, 0.1968, 0.2045, 0.1968, 0.1836, 0.2332, 0.1836, 0.2332, 0.2045, 0.1968, 0.2255, 0.2332, 0.2255, 0.2332, 0.2045, 0.1968, 0.25, 0.1968, 0.2292, 0.2329, 0.1136, 0.1968, 0.1364, 0.1575, 0.1591, 0.1968, 0.1591, 0.1968, 0.1364, 0.1575, 0.1818, 0.1575, 0.1591, 0.1968, 0.1818, 0.1575, 0.2045, 0.1968, 0.2045, 0.1968, 0.1818, 0.1575, 0.2273, 0.1575, 0.2045, 0.1968, 0.2273, 0.1575, 0.25, 0.1968, 0.25, 0.1968, 0.2273, 0.1575, 0.2727, 0.1575, 0.3163, 0.2329, 0.2955, 0.1968, 0.3409, 0.1968, 0.3199, 0.2332, 0.3409, 0.1968, 0.3619, 0.2332, 0.3199, 0.2332, 0.3619, 0.2332, 0.3409, 0.1968, 0.3864, 0.1968, 0.3654, 0.2332, 0.3864, 0.1968, 0.4074, 0.2332, 0.3654, 0.2332, 0.4074, 0.2332, 0.3864, 0.1968, 0.4318, 0.1968, 0.411, 0.2329, 0.2955, 0.1968, 0.3182, 0.1575, 0.3409, 0.1968, 0.3409, 0.1968, 0.3182, 0.1575, 0.3636, 0.1575, 0.3409, 0.1968, 0.3636, 0.1575, 0.3864, 0.1968, 0.3864, 0.1968, 0.3636, 0.1575, 0.4091, 0.1575, 0.3864, 0.1968, 0.4091, 0.1575, 0.4318, 0.1968, 0.4318, 0.1968, 0.4091, 0.1575, 0.4545, 0.1575, 0.4545, 0.1575, 0.4773, 0.1181, 0.5, 0.1575, 0.5227, 0.1181, 0.4773, 0.1181, 0.5, 0.07873, 0.5455, 0.07873, 0.5, 0.07873, 0.5227, 0.03937, 0.5, 0.1575, 0.4773, 0.1181, 0.5227, 0.1181, 0.5455, 0.1575, 0.5, 0.1575, 0.5227, 0.1181, 0.5227, 0.1181, 0.5, 0.07873, 0.5455, 0.07873, 0.5682, 0.1181, 0.5227, 0.1181, 0.5455, 0.07873, 0.5455, 0.1575, 0.5227, 0.1181, 0.5682, 0.1181, 0.5909, 0.1575, 0.5455, 0.1575, 0.5682, 0.1181, 0.5455, 0.07873, 0.5227, 0.03937, 0.5682, 0.03937, 0.5909, 0.07873, 0.5455, 0.07873, 0.5682, 0.03937, 0.5682, 0.1181, 0.5455, 0.07873, 0.5909, 0.07873, 0.6136, 0.1181, 0.5682, 0.1181, 0.5909, 0.07873, 0.5909, 0.1575, 0.5682, 0.1181, 0.6136, 0.1181, 0.6364, 0.1575, 0.5909, 0.1575, 0.6136, 0.1181, 0.6364, 0.1575, 0.6591, 0.1181, 0.6818, 0.1575, 0.6591, 0.1181, 0.6818, 0.07873, 0.7045, 0.1181, 0.6818, 0.07873, 0.7045, 0.03937, 0.7273, 0.07873, 0.6818, 0.1575, 0.6591, 0.1181, 0.7045, 0.1181, 0.6818, 0.1575, 0.7045, 0.1181, 0.7273, 0.1575, 0.7045, 0.1181, 0.6818, 0.07873, 0.7273, 0.07873, 0.7045, 0.1181, 0.7273, 0.07873, 0.75, 0.1181, 0.7273, 0.1575, 0.7045, 0.1181, 0.75, 0.1181, 0.7727, 0.1575, 0.7273, 0.1575, 0.75, 0.1181, 0.7273, 0.07873, 0.7045, 0.03937, 0.75, 0.03937, 0.7273, 0.07873, 0.75, 0.03937, 0.7727, 0.07873, 0.75, 0.1181, 0.7273, 0.07873, 0.7727, 0.07873, 0.75, 0.1181, 0.7727, 0.07873, 0.7955, 0.1181, 0.7727, 0.1575, 0.75, 0.1181, 0.7955, 0.1181, 0.8182, 0.1575, 0.7727, 0.1575, 0.7955, 0.1181, 0.8636, 0.1575, 0.8182, 0.1575, 0.8409, 0.1181, 0.8409, 0.1181, 0.8636, 0.07873, 0.8864, 0.1181, 0.8636, 0.07873, 0.8864, 0.03937, 0.9091, 0.07873, 0.8636, 0.1575, 0.8409, 0.1181, 0.8864, 0.1181, 0.9091, 0.1575, 0.8636, 0.1575, 0.8864, 0.1181, 0.8636, 0.07873, 0.9091, 0.07873, 0.8864, 0.1181, 0.8864, 0.1181, 0.9091, 0.07873, 0.9318, 0.1181, 0.8864, 0.1181, 0.9318, 0.1181, 0.9091, 0.1575, 0.9091, 0.1575, 0.9318, 0.1181, 0.9545, 0.1575, 0.8864, 0.03937, 0.9318, 0.03937, 0.9091, 0.07873, 0.9091, 0.07873, 0.9318, 0.03937, 0.9545, 0.07873, 0.9091, 0.07873, 0.9545, 0.07873, 0.9318, 0.1181, 0.9318, 0.1181, 0.9545, 0.07873, 0.9773, 0.1181, 0.9545, 0.1575, 0.9318, 0.1181, 0.9773, 0.1181, 1.0, 0.1575, 0.9545, 0.1575, 0.9773, 0.1181, 0.4091, 0.1575, 0.4318, 0.1181, 0.4545, 0.1575, 0.3636, 0.1575, 0.3864, 0.1181, 0.4091, 0.1575, 0.3182, 0.1575, 0.3409, 0.1181, 0.3636, 0.1575, 0.4091, 0.1575, 0.3864, 0.1181, 0.4318, 0.1181, 0.4318, 0.1181, 0.3864, 0.1181, 0.4091, 0.07873, 0.3636, 0.1575, 0.3409, 0.1181, 0.3864, 0.1181, 0.3864, 0.1181, 0.3409, 0.1181, 0.3636, 0.07873, 0.4091, 0.07873, 0.3864, 0.1181, 0.3636, 0.07873, 0.4091, 0.07873, 0.3636, 0.07873, 0.3864, 0.03937, 0.3182, 0.1575, 0.2955, 0.1181, 0.3409, 0.1181, 0.3182, 0.07873, 0.3409, 0.1181, 0.2955, 0.1181, 0.3636, 0.07873, 0.3409, 0.1181, 0.3182, 0.07873, 0.3409, 0.03937, 0.3636, 0.07873, 0.3182, 0.07873, 0.3864, 0.03937, 0.3636, 0.07873, 0.3409, 0.03937, 0.3409, 0.03937, 0.3636, 0.0, 0.3864, 0.03937, 0.09091, 0.1575, 0.1136, 0.1181, 0.1364, 0.1575, 0.1364, 0.07873, 0.1591, 0.1181, 0.1136, 0.1181, 0.1591, 0.03937, 0.1818, 0.07873, 0.1364, 0.07873, 0.1364, 0.1575, 0.1136, 0.1181, 0.1591, 0.1181, 0.1364, 0.1575, 0.1591, 0.1181, 0.1818, 0.1575, 0.1364, 0.07873, 0.1818, 0.07873, 0.1591, 0.1181, 0.1818, 0.07873, 0.2045, 0.1181, 0.1591, 0.1181, 0.1818, 0.1575, 0.1591, 0.1181, 0.2045, 0.1181, 0.1818, 0.1575, 0.2045, 0.1181, 0.2273, 0.1575, 0.1591, 0.03937, 0.2045, 0.03937, 0.1818, 0.07873, 0.2045, 0.03937, 0.2273, 0.07873, 0.1818, 0.07873, 0.1818, 0.07873, 0.2273, 0.07873, 0.2045, 0.1181, 0.2273, 0.07873, 0.25, 0.1181, 0.2045, 0.1181, 0.2045, 0.1181, 0.25, 0.1181, 0.2273, 0.1575, 0.2727, 0.1575, 0.2273, 0.1575, 0.25, 0.1181, 0.325, 0.6101, 0.3265, 0.6244, 0.3332, 0.624, 0.3294, 0.6001, 0.3288, 0.5983, 0.3179, 0.5769, 0.3167, 0.5753, 0.2998, 0.5583, 0.2982, 0.5572, 0.2767, 0.5462, 0.2747, 0.5456, 0.2509, 0.5418, 0.2489, 0.5418, 0.2253, 0.5456, 0.2233, 0.5462, 0.202, 0.5571, 0.2004, 0.5582, 0.1833, 0.5753, 0.1821, 0.577, 0.1873, 0.5814, 0.1959, 0.5709, 0.2075, 0.5614, 0.2207, 0.5543, 0.2351, 0.55, 0.25, 0.5485, 0.2649, 0.55, 0.2793, 0.5543, 0.2925, 0.5614, 0.3041, 0.5709, 0.3136, 0.5825, 0.3207, 0.5957, 0.1864, 0.5825, 0.1873, 0.5814, 0.1821, 0.577, 0.1712, 0.5985, 0.1705, 0.6003, 0.1668, 0.624, 0.1668, 0.626, 0.1705, 0.6497, 0.1712, 0.6515, 0.1821, 0.673, 0.1833, 0.6747, 0.2004, 0.6918, 0.202, 0.6929, 0.2233, 0.7038, 0.2253, 0.7044, 0.2489, 0.7082, 0.2509, 0.7082, 0.2747, 0.7044, 0.2767, 0.7038, 0.2982, 0.6928, 0.2998, 0.6917, 0.3167, 0.6747, 0.3179, 0.6731, 0.3288, 0.6517, 0.3294, 0.6499, 0.3332, 0.626, 0.3332, 0.624, 0.3265, 0.6244, 0.3265, 0.625, 0.325, 0.6399, 0.3207, 0.6543, 0.3136, 0.6675, 0.3041, 0.6791, 0.2925, 0.6886, 0.2793, 0.6957, 0.2649, 0.7, 0.25, 0.7015, 0.2351, 0.7, 0.2207, 0.6957, 0.2075, 0.6886, 0.1959, 0.6791, 0.1864, 0.6675, 0.1793, 0.6543, 0.175, 0.6399, 0.1735, 0.625, 0.175, 0.6101, 0.1793, 0.5957, 0.75, 0.1875, 0.7188, 0.1875, 0.7188, 0.25, 0.75, 0.25, 0.75, 0.125, 0.7188, 0.125, 0.7188, 0.1875, 0.75, 0.1875, 0.75, 0.0625, 0.7188, 0.0625, 0.7188, 0.125, 0.75, 0.125, 0.75, 0.5012, 0.75, 0.5, 0.7188, 0.5, 0.7188, 0.5012, 0.7314, 0.01195, 0.7188, 0.0625, 0.75, 0.0625, 0.7374, 0.01195, 0.75, 0.5, 0.75, 0.4375, 0.7188, 0.4375, 0.7188, 0.5, 0.75, 0.375, 0.7188, 0.375, 0.7188, 0.4375, 0.75, 0.4375, 0.75, 0.375, 0.75, 0.3125, 0.7188, 0.3125, 0.7188, 0.375, 0.75, 0.25, 0.7188, 0.25, 0.7188, 0.3125, 0.75, 0.3125, 0.7188, 0.3125, 0.7188, 0.25, 0.6875, 0.25, 0.6875, 0.3125, 0.7188, 0.25, 0.7188, 0.1875, 0.6875, 0.1875, 0.6875, 0.25, 0.7188, 0.1875, 0.7188, 0.125, 0.6875, 0.125, 0.6875, 0.1875, 0.7188, 0.125, 0.7188, 0.0625, 0.6875, 0.0625, 0.6875, 0.125, 0.7188, 0.5, 0.6875, 0.5, 0.6875, 0.5012, 0.7188, 0.5012, 0.7001, 0.01195, 0.6875, 0.0625, 0.7188, 0.0625, 0.7061, 0.01195, 0.7061, 0.01195, 0.7188, 0.5, 0.7188, 0.4375, 0.6875, 0.4375, 0.6875, 0.5, 0.7188, 0.4375, 0.7188, 0.375, 0.6875, 0.375, 0.6875, 0.4375, 0.7188, 0.375, 0.7188, 0.3125, 0.6875, 0.3125, 0.6875, 0.375, 0.6689, 0.01195, 0.6689, 0.01195, 0.6562, 0.0625, 0.6875, 0.0625, 0.6749, 0.01195, 0.6749, 0.01195, 0.6875, 0.5, 0.6875, 0.4375, 0.6562, 0.4375, 0.6562, 0.5, 0.6875, 0.4375, 0.6875, 0.375, 0.6562, 0.375, 0.6562, 0.4375, 0.6875, 0.375, 0.6875, 0.3125, 0.6562, 0.3125, 0.6562, 0.375, 0.6875, 0.3125, 0.6875, 0.25, 0.6562, 0.25, 0.6562, 0.3125, 0.6875, 0.25, 0.6875, 0.1875, 0.6562, 0.1875, 0.6562, 0.25, 0.6875, 0.1875, 0.6875, 0.125, 0.6562, 0.125, 0.6562, 0.1875, 0.6875, 0.125, 0.6875, 0.0625, 0.6562, 0.0625, 0.6562, 0.125, 0.6875, 0.5, 0.6562, 0.5, 0.6563, 0.5012, 0.6875, 0.5012, 0.6562, 0.25, 0.6562, 0.1875, 0.625, 0.1875, 0.625, 0.25, 0.6562, 0.1875, 0.6562, 0.125, 0.625, 0.125, 0.625, 0.1875, 0.6562, 0.125, 0.6562, 0.0625, 0.625, 0.0625, 0.625, 0.125, 0.6562, 0.5, 0.625, 0.5, 0.625, 0.5012, 0.6563, 0.5012, 0.6376, 0.01195, 0.6376, 0.01195, 0.625, 0.0625, 0.6562, 0.0625, 0.6436, 0.01195, 0.6562, 0.5, 0.6562, 0.4375, 0.625, 0.4375, 0.625, 0.5, 0.6562, 0.4375, 0.6562, 0.375, 0.625, 0.375, 0.625, 0.4375, 0.6562, 0.375, 0.6562, 0.3125, 0.625, 0.3125, 0.625, 0.375, 0.6562, 0.3125, 0.6562, 0.25, 0.625, 0.25, 0.625, 0.3125, 0.5938, 0.5, 0.625, 0.5, 0.625, 0.4375, 0.5938, 0.4375, 0.5938, 0.4375, 0.625, 0.4375, 0.625, 0.375, 0.5938, 0.375, 0.5938, 0.375, 0.625, 0.375, 0.625, 0.3125, 0.5938, 0.3125, 0.625, 0.3125, 0.625, 0.25, 0.5938, 0.25, 0.5938, 0.3125, 0.625, 0.25, 0.625, 0.1875, 0.5938, 0.1875, 0.5938, 0.25, 0.625, 0.1875, 0.625, 0.125, 0.5938, 0.125, 0.5938, 0.1875, 0.625, 0.125, 0.625, 0.0625, 0.5938, 0.0625, 0.5938, 0.125, 0.625, 0.5012, 0.625, 0.5, 0.5938, 0.5, 0.5938, 0.5012, 0.6064, 0.01195, 0.6064, 0.01195, 0.5938, 0.0625, 0.625, 0.0625, 0.6124, 0.01195, 0.5938, 0.25, 0.5938, 0.1875, 0.5625, 0.1875, 0.5625, 0.25, 0.5938, 0.1875, 0.5938, 0.125, 0.5625, 0.125, 0.5625, 0.1875, 0.5938, 0.125, 0.5938, 0.0625, 0.5625, 0.0625, 0.5625, 0.125, 0.5938, 0.5012, 0.5938, 0.5, 0.5625, 0.5, 0.5625, 0.5012, 0.5751, 0.01195, 0.5751, 0.01195, 0.5625, 0.0625, 0.5938, 0.0625, 0.5811, 0.01195, 0.5625, 0.5, 0.5938, 0.5, 0.5938, 0.4375, 0.5625, 0.4375, 0.5625, 0.4375, 0.5938, 0.4375, 0.5938, 0.375, 0.5625, 0.375, 0.5625, 0.375, 0.5938, 0.375, 0.5938, 0.3125, 0.5625, 0.3125, 0.5625, 0.3125, 0.5938, 0.3125, 0.5938, 0.25, 0.5625, 0.25, 0.5312, 0.4375, 0.5625, 0.4375, 0.5625, 0.375, 0.5312, 0.375, 0.5312, 0.375, 0.5625, 0.375, 0.5625, 0.3125, 0.5312, 0.3125, 0.5312, 0.3125, 0.5625, 0.3125, 0.5625, 0.25, 0.5312, 0.25, 0.5625, 0.25, 0.5625, 0.1875, 0.5312, 0.1875, 0.5312, 0.25, 0.5625, 0.1875, 0.5625, 0.125, 0.5312, 0.125, 0.5312, 0.1875, 0.5625, 0.125, 0.5625, 0.0625, 0.5312, 0.0625, 0.5312, 0.125, 0.5625, 0.5012, 0.5625, 0.5, 0.5312, 0.5, 0.5312, 0.5012, 0.5439, 0.01195, 0.5439, 0.01195, 0.5312, 0.0625, 0.5625, 0.0625, 0.5499, 0.01195, 0.5312, 0.5, 0.5625, 0.5, 0.5625, 0.4375, 0.5312, 0.4375, 0.5312, 0.1875, 0.5312, 0.125, 0.5, 0.125, 0.5, 0.1875, 0.5312, 0.125, 0.5312, 0.0625, 0.5, 0.0625, 0.5, 0.125, 0.5013, 0.5012, 0.5312, 0.5012, 0.5312, 0.5, 0.5, 0.5, 0.5, 0.5012, 0.5126, 0.01195, 0.5126, 0.01195, 0.5, 0.0625, 0.5312, 0.0625, 0.5186, 0.01195, 0.5, 0.5, 0.5312, 0.5, 0.5312, 0.4375, 0.5, 0.4375, 0.5, 0.4375, 0.5312, 0.4375, 0.5312, 0.375, 0.5, 0.375, 0.5, 0.375, 0.5312, 0.375, 0.5312, 0.3125, 0.5, 0.3125, 0.5, 0.3125, 0.5312, 0.3125, 0.5312, 0.25, 0.5, 0.25, 0.5312, 0.25, 0.5312, 0.1875, 0.5, 0.1875, 0.5, 0.25, 0.4688, 0.375, 0.5, 0.375, 0.5, 0.3125, 0.4687, 0.3125, 0.5, 0.3125, 0.5, 0.25, 0.4688, 0.25, 0.4687, 0.3125, 0.5, 0.1875, 0.4688, 0.1875, 0.4688, 0.25, 0.5, 0.25, 0.5, 0.125, 0.4688, 0.125, 0.4688, 0.1875, 0.5, 0.1875, 0.5, 0.0625, 0.4688, 0.0625, 0.4688, 0.125, 0.5, 0.125, 0.5, 0.5, 0.4687, 0.5, 0.4687, 0.5012, 0.5, 0.5012, 0.4814, 0.01195, 0.4814, 0.01195, 0.4688, 0.0625, 0.5, 0.0625, 0.4874, 0.01195, 0.5, 0.5, 0.5, 0.4375, 0.4688, 0.4375, 0.4687, 0.5, 0.5, 0.4375, 0.5, 0.375, 0.4688, 0.375, 0.4688, 0.4375, 0.4688, 0.0625, 0.4375, 0.0625, 0.4375, 0.125, 0.4688, 0.125, 0.4687, 0.5, 0.4375, 0.5, 0.4375, 0.5012, 0.4687, 0.5012, 0.4501, 0.01195, 0.4501, 0.01195, 0.4375, 0.0625, 0.4688, 0.0625, 0.4561, 0.01195, 0.4687, 0.5, 0.4688, 0.4375, 0.4375, 0.4375, 0.4375, 0.5, 0.4688, 0.4375, 0.4688, 0.375, 0.4375, 0.375, 0.4375, 0.4375, 0.4688, 0.375, 0.4687, 0.3125, 0.4375, 0.3125, 0.4375, 0.375, 0.4687, 0.3125, 0.4688, 0.25, 0.4375, 0.25, 0.4375, 0.3125, 0.4688, 0.1875, 0.4375, 0.1875, 0.4375, 0.25, 0.4688, 0.25, 0.4688, 0.125, 0.4375, 0.125, 0.4375, 0.1875, 0.4688, 0.1875, 0.4375, 0.375, 0.4375, 0.3125, 0.4062, 0.3125, 0.4062, 0.375, 0.4375, 0.3125, 0.4375, 0.25, 0.4062, 0.25, 0.4062, 0.3125, 0.4375, 0.1875, 0.4062, 0.1875, 0.4062, 0.25, 0.4375, 0.25, 0.4375, 0.125, 0.4062, 0.125, 0.4062, 0.1875, 0.4375, 0.1875, 0.4375, 0.0625, 0.4062, 0.0625, 0.4062, 0.125, 0.4375, 0.125, 0.4375, 0.5, 0.4062, 0.5, 0.4062, 0.5012, 0.4375, 0.5012, 0.4189, 0.01195, 0.4189, 0.01195, 0.4062, 0.0625, 0.4375, 0.0625, 0.4249, 0.01195, 0.4375, 0.5, 0.4375, 0.4375, 0.4062, 0.4375, 0.4062, 0.5, 0.4375, 0.4375, 0.4375, 0.375, 0.4062, 0.375, 0.4062, 0.4375, 0.4062, 0.0625, 0.375, 0.0625, 0.375, 0.125, 0.4062, 0.125, 0.4062, 0.5, 0.375, 0.5, 0.375, 0.5012, 0.4062, 0.5012, 0.3876, 0.01195, 0.3876, 0.01195, 0.375, 0.0625, 0.4062, 0.0625, 0.3936, 0.01195, 0.4062, 0.5, 0.4062, 0.4375, 0.375, 0.4375, 0.375, 0.5, 0.4062, 0.4375, 0.4062, 0.375, 0.375, 0.375, 0.375, 0.4375, 0.4062, 0.375, 0.4062, 0.3125, 0.375, 0.3125, 0.375, 0.375, 0.4062, 0.25, 0.375, 0.25, 0.375, 0.3125, 0.4062, 0.3125, 0.4062, 0.1875, 0.375, 0.1875, 0.375, 0.25, 0.4062, 0.25, 0.4062, 0.125, 0.375, 0.125, 0.375, 0.1875, 0.4062, 0.1875, 0.375, 0.25, 0.3438, 0.25, 0.3438, 0.3125, 0.375, 0.3125, 0.375, 0.1875, 0.3438, 0.1875, 0.3438, 0.25, 0.375, 0.25, 0.375, 0.125, 0.3438, 0.125, 0.3438, 0.1875, 0.375, 0.1875, 0.375, 0.0625, 0.3438, 0.0625, 0.3438, 0.125, 0.375, 0.125, 0.375, 0.5012, 0.375, 0.5, 0.3437, 0.5, 0.3437, 0.5012, 0.3564, 0.01195, 0.3564, 0.01195, 0.3438, 0.0625, 0.375, 0.0625, 0.3624, 0.01195, 0.3437, 0.5, 0.375, 0.5, 0.375, 0.4375, 0.3438, 0.4375, 0.3438, 0.4375, 0.375, 0.4375, 0.375, 0.375, 0.3438, 0.375, 0.3438, 0.375, 0.375, 0.375, 0.375, 0.3125, 0.3438, 0.3125, 0.3437, 0.5012, 0.3437, 0.5, 0.3125, 0.5, 0.3125, 0.5012, 0.3251, 0.01195, 0.3251, 0.01195, 0.3125, 0.0625, 0.3438, 0.0625, 0.3311, 0.01195, 0.3125, 0.5, 0.3437, 0.5, 0.3438, 0.4375, 0.3125, 0.4375, 0.3125, 0.4375, 0.3438, 0.4375, 0.3438, 0.375, 0.3125, 0.375, 0.3125, 0.375, 0.3438, 0.375, 0.3438, 0.3125, 0.3125, 0.3125, 0.3125, 0.3125, 0.3438, 0.3125, 0.3438, 0.25, 0.3125, 0.25, 0.3438, 0.1875, 0.3125, 0.1875, 0.3125, 0.25, 0.3438, 0.25, 0.3438, 0.125, 0.3125, 0.125, 0.3125, 0.1875, 0.3438, 0.1875, 0.3438, 0.0625, 0.3125, 0.0625, 0.3125, 0.125, 0.3438, 0.125, 0.2812, 0.3125, 0.3125, 0.3125, 0.3125, 0.25, 0.2812, 0.25, 0.3125, 0.1875, 0.2812, 0.1875, 0.2812, 0.25, 0.3125, 0.25, 0.3125, 0.125, 0.2812, 0.125, 0.2812, 0.1875, 0.3125, 0.1875, 0.3125, 0.0625, 0.2812, 0.0625, 0.2812, 0.125, 0.3125, 0.125, 0.3125, 0.5012, 0.3125, 0.5, 0.2812, 0.5, 0.2812, 0.5012, 0.2939, 0.01195, 0.2939, 0.01195, 0.2812, 0.0625, 0.3125, 0.0625, 0.2999, 0.01195, 0.2812, 0.5, 0.3125, 0.5, 0.3125, 0.4375, 0.2812, 0.4375, 0.2812, 0.4375, 0.3125, 0.4375, 0.3125, 0.375, 0.2812, 0.375, 0.2812, 0.375, 0.3125, 0.375, 0.3125, 0.3125, 0.2812, 0.3125, 0.2626, 0.01195, 0.25, 0.0625, 0.2812, 0.0625, 0.2686, 0.01195, 0.2626, 0.01195, 0.25, 0.5, 0.2812, 0.5, 0.2812, 0.4375, 0.25, 0.4375, 0.25, 0.4375, 0.2812, 0.4375, 0.2812, 0.375, 0.25, 0.375, 0.25, 0.375, 0.2812, 0.375, 0.2812, 0.3125, 0.25, 0.3125, 0.25, 0.3125, 0.2812, 0.3125, 0.2812, 0.25, 0.25, 0.25, 0.2812, 0.1875, 0.25, 0.1875, 0.25, 0.25, 0.2812, 0.25, 0.2812, 0.125, 0.25, 0.125, 0.25, 0.1875, 0.2812, 0.1875, 0.2812, 0.0625, 0.25, 0.0625, 0.25, 0.125, 0.2812, 0.125, 0.2812, 0.5012, 0.2812, 0.5, 0.25, 0.5, 0.25, 0.5012, 0.25, 0.1875, 0.2188, 0.1875, 0.2188, 0.25, 0.25, 0.25, 0.2188, 0.1875, 0.25, 0.1875, 0.25, 0.125, 0.2188, 0.125, 0.2188, 0.125, 0.25, 0.125, 0.25, 0.0625, 0.2188, 0.0625, 0.25, 0.5, 0.2187, 0.5, 0.2187, 0.5012, 0.25, 0.5012, 0.2314, 0.01195, 0.2188, 0.0625, 0.25, 0.0625, 0.2374, 0.01195, 0.2314, 0.01195, 0.25, 0.5, 0.25, 0.4375, 0.2188, 0.4375, 0.2187, 0.5, 0.25, 0.4375, 0.25, 0.375, 0.2188, 0.375, 0.2188, 0.4375, 0.2188, 0.375, 0.25, 0.375, 0.25, 0.3125, 0.2188, 0.3125, 0.25, 0.3125, 0.25, 0.25, 0.2188, 0.25, 0.2188, 0.3125, 0.2188, 0.4375, 0.2188, 0.375, 0.1875, 0.375, 0.1875, 0.4375, 0.2188, 0.375, 0.2188, 0.3125, 0.1875, 0.3125, 0.1875, 0.375, 0.2188, 0.3125, 0.2188, 0.25, 0.1875, 0.25, 0.1875, 0.3125, 0.1875, 0.25, 0.2188, 0.25, 0.2188, 0.1875, 0.1875, 0.1875, 0.1875, 0.1875, 0.2188, 0.1875, 0.2188, 0.125, 0.1875, 0.125, 0.1875, 0.125, 0.2188, 0.125, 0.2188, 0.0625, 0.1875, 0.0625, 0.2187, 0.5, 0.1875, 0.5, 0.1875, 0.5012, 0.2187, 0.5012, 0.2001, 0.01195, 0.1875, 0.0625, 0.2188, 0.0625, 0.2061, 0.01195, 0.2187, 0.5, 0.2188, 0.4375, 0.1875, 0.4375, 0.1875, 0.5, 0.1562, 0.1875, 0.1875, 0.1875, 0.1875, 0.125, 0.1562, 0.125, 0.1562, 0.125, 0.1875, 0.125, 0.1875, 0.0625, 0.1563, 0.0625, 0.1875, 0.5, 0.1562, 0.5, 0.1562, 0.5012, 0.1875, 0.5012, 0.1689, 0.01195, 0.1689, 0.01195, 0.1563, 0.0625, 0.1875, 0.0625, 0.1749, 0.01195, 0.1749, 0.01195, 0.1875, 0.5, 0.1875, 0.4375, 0.1562, 0.4375, 0.1562, 0.5, 0.1875, 0.4375, 0.1875, 0.375, 0.1563, 0.375, 0.1562, 0.4375, 0.1875, 0.375, 0.1875, 0.3125, 0.1562, 0.3125, 0.1563, 0.375, 0.1875, 0.3125, 0.1875, 0.25, 0.1562, 0.25, 0.1562, 0.3125, 0.1562, 0.25, 0.1875, 0.25, 0.1875, 0.1875, 0.1562, 0.1875, 0.1562, 0.4375, 0.1563, 0.375, 0.125, 0.375, 0.125, 0.4375, 0.1563, 0.375, 0.1562, 0.3125, 0.125, 0.3125, 0.125, 0.375, 0.125, 0.3125, 0.1562, 0.3125, 0.1562, 0.25, 0.125, 0.25, 0.125, 0.25, 0.1562, 0.25, 0.1562, 0.1875, 0.125, 0.1875, 0.125, 0.1875, 0.1562, 0.1875, 0.1562, 0.125, 0.125, 0.125, 0.125, 0.125, 0.1562, 0.125, 0.1563, 0.0625, 0.125, 0.0625, 0.1562, 0.5, 0.125, 0.5, 0.125, 0.5012, 0.1562, 0.5012, 0.1376, 0.01195, 0.125, 0.0625, 0.1563, 0.0625, 0.1436, 0.01195, 0.1376, 0.01195, 0.1562, 0.5, 0.1562, 0.4375, 0.125, 0.4375, 0.125, 0.5, 0.09375, 0.1875, 0.125, 0.1875, 0.125, 0.125, 0.09375, 0.125, 0.09375, 0.125, 0.125, 0.125, 0.125, 0.0625, 0.09375, 0.0625, 0.125, 0.5012, 0.125, 0.5, 0.09375, 0.5, 0.09375, 0.5012, 0.1064, 0.01195, 0.09375, 0.0625, 0.125, 0.0625, 0.1124, 0.01195, 0.1064, 0.01195, 0.125, 0.5, 0.125, 0.4375, 0.09375, 0.4375, 0.09375, 0.5, 0.125, 0.4375, 0.125, 0.375, 0.09375, 0.375, 0.09375, 0.4375, 0.125, 0.375, 0.125, 0.3125, 0.09375, 0.3125, 0.09375, 0.375, 0.09375, 0.3125, 0.125, 0.3125, 0.125, 0.25, 0.09375, 0.25, 0.09375, 0.25, 0.125, 0.25, 0.125, 0.1875, 0.09375, 0.1875, 0.09375, 0.375, 0.09375, 0.3125, 0.0625, 0.3125, 0.0625, 0.375, 0.09375, 0.3125, 0.09375, 0.25, 0.0625, 0.25, 0.0625, 0.3125, 0.0625, 0.25, 0.09375, 0.25, 0.09375, 0.1875, 0.0625, 0.1875, 0.0625, 0.1875, 0.09375, 0.1875, 0.09375, 0.125, 0.0625, 0.125, 0.0625, 0.125, 0.09375, 0.125, 0.09375, 0.0625, 0.0625, 0.0625, 0.09375, 0.5012, 0.09375, 0.5, 0.0625, 0.5, 0.0625, 0.5012, 0.07514, 0.01195, 0.0625, 0.0625, 0.09375, 0.0625, 0.08111, 0.01195, 0.07514, 0.01195, 0.09375, 0.5, 0.09375, 0.4375, 0.0625, 0.4375, 0.0625, 0.5, 0.09375, 0.4375, 0.09375, 0.375, 0.0625, 0.375, 0.0625, 0.4375, 0.03125, 0.125, 0.0625, 0.125, 0.0625, 0.0625, 0.03125, 0.0625, 0.0625, 0.5012, 0.0625, 0.5, 0.03125, 0.5, 0.03125, 0.5012, 0.04389, 0.01195, 0.03125, 0.0625, 0.0625, 0.0625, 0.04986, 0.01195, 0.04389, 0.01195, 0.0625, 0.5, 0.0625, 0.4375, 0.03125, 0.4375, 0.03125, 0.5, 0.0625, 0.4375, 0.0625, 0.375, 0.03125, 0.375, 0.03125, 0.4375, 0.0625, 0.375, 0.0625, 0.3125, 0.03125, 0.3125, 0.03125, 0.375, 0.0625, 0.3125, 0.0625, 0.25, 0.03125, 0.25, 0.03125, 0.3125, 0.03125, 0.25, 0.0625, 0.25, 0.0625, 0.1875, 0.03125, 0.1875, 0.03125, 0.1875, 0.0625, 0.1875, 0.0625, 0.125, 0.03125, 0.125, 0.03125, 0.375, 0.03125, 0.3125, 0.0, 0.3125, 0.0, 0.375, 0.03125, 0.3125, 0.03125, 0.25, 0.0, 0.25, 0.0, 0.3125, 0.0, 0.25, 0.03125, 0.25, 0.03125, 0.1875, 0.0, 0.1875, 0.0, 0.1875, 0.03125, 0.1875, 0.03125, 0.125, 0.0, 0.125, 0.0, 0.125, 0.03125, 0.125, 0.03125, 0.0625, 0.0, 0.0625, 0.03125, 0.5012, 0.03125, 0.5, 0.0, 0.5, 0.0, 0.5012, 0.0, 0.0625, 0.03125, 0.0625, 0.01861, 0.01195, 0.01264, 0.01195, 0.01264, 0.01195, 0.03125, 0.5, 0.03125, 0.4375, 0.0, 0.4375, 0.0, 0.5, 0.03125, 0.4375, 0.03125, 0.375, 0.0, 0.375, 0.0, 0.4375, 0.9687, 0.125, 1.0, 0.125, 1.0, 0.0625, 0.9688, 0.0625, 1.0, 0.5, 0.9687, 0.5, 0.9687, 0.5012, 1.0, 0.5012, 0.9814, 0.01195, 0.9814, 0.01195, 0.9688, 0.0625, 1.0, 0.0625, 0.9874, 0.01195, 1.0, 0.5, 1.0, 0.4375, 0.9687, 0.4375, 0.9687, 0.5, 1.0, 0.4375, 1.0, 0.375, 0.9688, 0.375, 0.9687, 0.4375, 1.0, 0.375, 1.0, 0.3125, 0.9687, 0.3125, 0.9688, 0.375, 1.0, 0.3125, 1.0, 0.25, 0.9688, 0.25, 0.9687, 0.3125, 0.9688, 0.25, 1.0, 0.25, 1.0, 0.1875, 0.9687, 0.1875, 0.9687, 0.1875, 1.0, 0.1875, 1.0, 0.125, 0.9687, 0.125, 0.9687, 0.3125, 0.9688, 0.25, 0.9375, 0.25, 0.9375, 0.3125, 0.9375, 0.25, 0.9688, 0.25, 0.9687, 0.1875, 0.9375, 0.1875, 0.9375, 0.1875, 0.9687, 0.1875, 0.9687, 0.125, 0.9375, 0.125, 0.9375, 0.125, 0.9687, 0.125, 0.9688, 0.0625, 0.9375, 0.0625, 0.9687, 0.5, 0.9375, 0.5, 0.9375, 0.5012, 0.9687, 0.5012, 0.9501, 0.01195, 0.9501, 0.01195, 0.9375, 0.0625, 0.9688, 0.0625, 0.9561, 0.01195, 0.9687, 0.5, 0.9687, 0.4375, 0.9375, 0.4375, 0.9375, 0.5, 0.9687, 0.4375, 0.9688, 0.375, 0.9375, 0.375, 0.9375, 0.4375, 0.9688, 0.375, 0.9687, 0.3125, 0.9375, 0.3125, 0.9375, 0.375, 0.9189, 0.01195, 0.9189, 0.01195, 0.9062, 0.0625, 0.9375, 0.0625, 0.9249, 0.01195, 0.9375, 0.5, 0.9375, 0.4375, 0.9062, 0.4375, 0.9062, 0.5, 0.9375, 0.4375, 0.9375, 0.375, 0.9062, 0.375, 0.9062, 0.4375, 0.9375, 0.375, 0.9375, 0.3125, 0.9062, 0.3125, 0.9062, 0.375, 0.9375, 0.3125, 0.9375, 0.25, 0.9062, 0.25, 0.9062, 0.3125, 0.9062, 0.25, 0.9375, 0.25, 0.9375, 0.1875, 0.9062, 0.1875, 0.9062, 0.1875, 0.9375, 0.1875, 0.9375, 0.125, 0.9062, 0.125, 0.9062, 0.125, 0.9375, 0.125, 0.9375, 0.0625, 0.9062, 0.0625, 0.9375, 0.5, 0.9062, 0.5, 0.9062, 0.5012, 0.9375, 0.5012, 0.875, 0.25, 0.9062, 0.25, 0.9062, 0.1875, 0.875, 0.1875, 0.875, 0.1875, 0.9062, 0.1875, 0.9062, 0.125, 0.875, 0.125, 0.875, 0.125, 0.9062, 0.125, 0.9062, 0.0625, 0.875, 0.0625, 0.9062, 0.5012, 0.9062, 0.5, 0.875, 0.5, 0.875, 0.5012, 0.9032, 0.5012, 0.8876, 0.01195, 0.8876, 0.01195, 0.875, 0.0625, 0.9062, 0.0625, 0.8936, 0.01195, 0.9062, 0.5, 0.9062, 0.4375, 0.875, 0.4375, 0.875, 0.5, 0.9062, 0.4375, 0.9062, 0.375, 0.875, 0.375, 0.875, 0.4375, 0.9062, 0.375, 0.9062, 0.3125, 0.875, 0.3125, 0.875, 0.375, 0.9062, 0.3125, 0.9062, 0.25, 0.875, 0.25, 0.875, 0.3125, 0.875, 0.5, 0.875, 0.4375, 0.8437, 0.4375, 0.8437, 0.5, 0.875, 0.4375, 0.875, 0.375, 0.8438, 0.375, 0.8437, 0.4375, 0.875, 0.375, 0.875, 0.3125, 0.8437, 0.3125, 0.8438, 0.375, 0.875, 0.3125, 0.875, 0.25, 0.8438, 0.25, 0.8437, 0.3125, 0.8438, 0.25, 0.875, 0.25, 0.875, 0.1875, 0.8437, 0.1875, 0.8437, 0.1875, 0.875, 0.1875, 0.875, 0.125, 0.8438, 0.125, 0.8438, 0.125, 0.875, 0.125, 0.875, 0.0625, 0.8438, 0.0625, 0.875, 0.5012, 0.875, 0.5, 0.8437, 0.5, 0.8437, 0.5012, 0.8564, 0.01195, 0.8564, 0.01195, 0.8438, 0.0625, 0.875, 0.0625, 0.8624, 0.01195, 0.8438, 0.25, 0.8437, 0.1875, 0.8125, 0.1875, 0.8125, 0.25, 0.8437, 0.1875, 0.8438, 0.125, 0.8125, 0.125, 0.8125, 0.1875, 0.8125, 0.125, 0.8438, 0.125, 0.8438, 0.0625, 0.8125, 0.0625, 0.8437, 0.5012, 0.8437, 0.5, 0.8125, 0.5, 0.8125, 0.5012, 0.8251, 0.01195, 0.8251, 0.01195, 0.8125, 0.0625, 0.8438, 0.0625, 0.8311, 0.01195, 0.8437, 0.5, 0.8437, 0.4375, 0.8125, 0.4375, 0.8125, 0.5, 0.8437, 0.4375, 0.8438, 0.375, 0.8125, 0.375, 0.8125, 0.4375, 0.8438, 0.375, 0.8437, 0.3125, 0.8125, 0.3125, 0.8125, 0.375, 0.8437, 0.3125, 0.8438, 0.25, 0.8125, 0.25, 0.8125, 0.3125, 0.8125, 0.4375, 0.8125, 0.375, 0.7812, 0.375, 0.7812, 0.4375, 0.8125, 0.375, 0.8125, 0.3125, 0.7812, 0.3125, 0.7812, 0.375, 0.8125, 0.3125, 0.8125, 0.25, 0.7812, 0.25, 0.7812, 0.3125, 0.8125, 0.25, 0.8125, 0.1875, 0.7812, 0.1875, 0.7812, 0.25, 0.8125, 0.1875, 0.8125, 0.125, 0.7812, 0.125, 0.7812, 0.1875, 0.8125, 0.125, 0.8125, 0.0625, 0.7812, 0.0625, 0.7812, 0.125, 0.8125, 0.5012, 0.8125, 0.5, 0.7812, 0.5, 0.7812, 0.5012, 0.7939, 0.01195, 0.7939, 0.01195, 0.7812, 0.0625, 0.8125, 0.0625, 0.7999, 0.01195, 0.8125, 0.5, 0.8125, 0.4375, 0.7812, 0.4375, 0.7812, 0.5, 0.7812, 0.1875, 0.7812, 0.125, 0.75, 0.125, 0.75, 0.1875, 0.7812, 0.125, 0.7812, 0.0625, 0.75, 0.0625, 0.75, 0.125, 0.7812, 0.5012, 0.7812, 0.5, 0.75, 0.5, 0.75, 0.5012, 0.7626, 0.01195, 0.75, 0.0625, 0.7812, 0.0625, 0.7686, 0.01195, 0.7626, 0.01195, 0.7812, 0.4375, 0.75, 0.4375, 0.75, 0.5, 0.7812, 0.5, 0.75, 0.4375, 0.7812, 0.4375, 0.7812, 0.375, 0.75, 0.375, 0.7812, 0.375, 0.7812, 0.3125, 0.75, 0.3125, 0.75, 0.375, 0.75, 0.3125, 0.7812, 0.3125, 0.7812, 0.25, 0.75, 0.25, 0.7812, 0.25, 0.7812, 0.1875, 0.75, 0.1875, 0.75, 0.25, 0.9688, 0.5052, 1.0, 0.5052, 1.0, 0.5052, 1.0, 1.0, 0.9688, 1.0, 0.9688, 0.5052, 0.9375, 0.5052, 0.9688, 0.5052, 0.9688, 1.0, 0.9375, 1.0, 0.9375, 0.5052, 0.9062, 1.0, 0.9062, 0.5052, 0.9375, 0.5052, 0.9375, 1.0, 0.9062, 0.5052, 0.9062, 0.5052, 0.9062, 1.0, 0.875, 1.0, 0.875, 0.5052, 0.875, 0.5052, 0.875, 0.5052, 0.875, 1.0, 0.8438, 1.0, 0.8438, 0.5052, 0.8438, 0.5052, 0.8438, 0.5052, 0.8438, 1.0, 0.8125, 1.0, 0.8125, 0.5052, 0.8125, 0.5052, 0.8125, 0.5052, 0.8125, 1.0, 0.7812, 1.0, 0.7813, 0.5052, 0.7813, 0.5052, 0.7813, 0.5052, 0.7812, 1.0, 0.75, 1.0, 0.75, 0.5052, 0.75, 0.5052, 0.75, 0.5052, 0.75, 1.0, 0.7188, 1.0, 0.7188, 0.5052, 0.7188, 0.5052, 0.7188, 0.5052, 0.7188, 1.0, 0.6875, 1.0, 0.6875, 0.5052, 0.6875, 0.5052, 0.6875, 0.5052, 0.6875, 1.0, 0.6562, 1.0, 0.6562, 0.5052, 0.6562, 0.5052, 0.6562, 0.5052, 0.6562, 1.0, 0.625, 1.0, 0.625, 0.5052, 0.625, 0.5052, 0.625, 0.5052, 0.625, 1.0, 0.5938, 1.0, 0.5938, 0.5052, 0.5938, 0.5052, 0.5938, 0.5052, 0.5938, 1.0, 0.5625, 1.0, 0.5625, 0.5052, 0.5625, 0.5052, 0.5625, 0.5052, 0.5625, 1.0, 0.5312, 1.0, 0.5312, 0.5052, 0.5312, 0.5052, 0.5312, 0.5052, 0.5312, 1.0, 0.5, 1.0, 0.5, 0.5052, 0.5, 0.5052, 0.5, 0.5052, 0.5, 1.0, 0.4688, 1.0, 0.4688, 0.5052, 0.4688, 0.5052, 0.4688, 0.5052, 0.4688, 1.0, 0.4375, 1.0, 0.4375, 0.5052, 0.4375, 0.5052, 0.4062, 1.0, 0.4062, 0.5052, 0.4375, 0.5052, 0.4375, 1.0, 0.4062, 0.5052, 0.4062, 0.5052, 0.4062, 1.0, 0.375, 1.0, 0.375, 0.5052, 0.375, 0.5052, 0.375, 1.0, 0.3438, 1.0, 0.3438, 0.5052, 0.375, 0.5052, 0.3438, 0.5052, 0.3438, 1.0, 0.3125, 1.0, 0.3125, 0.5052, 0.3438, 0.5052, 0.3125, 0.5052, 0.3125, 1.0, 0.2812, 1.0, 0.2812, 0.5052, 0.3125, 0.5052, 0.2812, 0.5052, 0.2812, 1.0, 0.25, 1.0, 0.25, 0.5052, 0.2812, 0.5052, 0.25, 0.5052, 0.25, 0.5052, 0.25, 1.0, 0.2188, 1.0, 0.2188, 0.5052, 0.2188, 0.5052, 0.2188, 0.5052, 0.2188, 1.0, 0.1875, 1.0, 0.1875, 0.5052, 0.1875, 0.5052, 0.1875, 0.5052, 0.1875, 1.0, 0.1562, 1.0, 0.1562, 0.5052, 0.1562, 0.5052, 0.1562, 0.5052, 0.1562, 1.0, 0.125, 1.0, 0.125, 0.5052, 0.125, 0.5052, 0.125, 1.0, 0.09375, 1.0, 0.09375, 0.5052, 0.125, 0.5052, 0.09375, 0.5052, 0.09375, 1.0, 0.0625, 1.0, 0.0625, 0.5052, 0.09375, 0.5052, 0.4197, 0.4197, 0.3833, 0.4496, 0.3418, 0.4717, 0.2968, 0.4854, 0.25, 0.49, 0.2032, 0.4854, 0.1582, 0.4717, 0.1167, 0.4496, 0.08029, 0.4197, 0.05045, 0.3833, 0.02827, 0.3418, 0.01461, 0.2968, 0.01, 0.25, 0.01461, 0.2032, 0.02827, 0.1582, 0.05045, 0.1167, 0.08029, 0.08029, 0.1167, 0.05045, 0.1582, 0.02827, 0.2032, 0.01461, 0.25, 0.01, 0.2968, 0.01461, 0.3418, 0.02827, 0.3833, 0.05045, 0.4197, 0.08029, 0.4496, 0.1167, 0.4717, 0.1582, 0.4854, 0.2032, 0.49, 0.25, 0.4854, 0.2968, 0.4717, 0.3418, 0.4496, 0.3833, 0.0625, 0.5052, 0.0625, 1.0, 0.03125, 1.0, 0.03125, 0.5052, 0.0625, 0.5052, 0.03125, 0.5052, 0.03125, 1.0, 0.0, 1.0, 0.0, 0.5052, 0.03125, 0.5052])
me_icosphere_001.update()
me_cylinder = bpy.data.meshes.new('Cylinder')
me_cylinder.from_pydata([(-1.0, 1.0, 14.69), (1.0, 1.0, 14.69), (-1.0, 0.901, 14.25), (1.0, 0.901, 14.25), (-1.0, 0.6235, 13.91), (1.0, 0.6235, 13.91), (-1.0, 0.2225, 13.71), (1.0, 0.2225, 13.71), (-1.0, -0.2225, 13.71), (1.0, -0.2225, 13.71), (-1.0, -0.6235, 13.91), (1.0, -0.6235, 13.91), (-1.0, -0.901, 14.25), (1.0, -0.901, 14.25), (-1.0, -1.0, 14.69), (1.0, -1.0, 14.69), (-1.0, -0.901, 15.12), (1.0, -0.901, 15.12), (-1.0, 0.901, 15.12), (1.0, 0.901, 15.12), (1.0, -0.8582, 15.17), (-1.0, -0.8582, 15.17), (1.0, 0.8582, 15.17), (-1.0, 0.8582, 15.17)], [], [(0, 1, 3, 2), (2, 3, 5, 4), (4, 5, 7, 6), (6, 7, 9, 8), (8, 9, 11, 10), (10, 11, 13, 12), (12, 13, 15, 14), (14, 15, 17, 16), (21, 16, 17, 20), (20, 17, 15, 13, 11, 9, 7, 5, 3, 1, 19, 22), (22, 19, 18, 23), (18, 19, 1, 0), (23, 18, 0, 2, 4, 6, 8, 10, 12, 14, 16, 21), (21, 20, 22, 23)])
_uv = me_cylinder.uv_layers.new(name='UVMap')
_uv.uv.foreach_set('vector', [1.0, 0.5, 1.0, 1.0, 0.9286, 1.0, 0.9286, 0.5, 0.9286, 0.5, 0.9286, 1.0, 0.8571, 1.0, 0.8571, 0.5, 0.8571, 0.5, 0.8571, 1.0, 0.7857, 1.0, 0.7857, 0.5, 0.7857, 0.5, 0.7857, 1.0, 0.7143, 1.0, 0.7143, 0.5, 0.7143, 0.5, 0.7143, 1.0, 0.6429, 1.0, 0.6429, 0.5, 0.6429, 0.5, 0.6429, 1.0, 0.5714, 1.0, 0.5714, 0.5, 0.5714, 0.5, 0.5714, 1.0, 0.5, 1.0, 0.5, 0.5, 0.5, 0.5, 0.5, 1.0, 0.4286, 1.0, 0.4286, 0.5, 0.4176, 0.5, 0.4286, 0.5, 0.4286, 1.0, 0.4176, 1.0, 0.133, 0.04403, 0.1459, 0.03377, 0.25, 0.01, 0.3541, 0.03377, 0.4376, 0.1004, 0.484, 0.1966, 0.484, 0.3034, 0.4376, 0.3996, 0.3541, 0.4662, 0.25, 0.49, 0.1459, 0.4662, 0.133, 0.456, 0.08243, 1.0, 0.07143, 1.0, 0.07143, 0.5, 0.08243, 0.5, 0.07143, 0.5, 0.07143, 1.0, -1.341e-07, 1.0, -1.341e-07, 0.5, 0.633, 0.456, 0.6459, 0.4662, 0.75, 0.49, 0.8541, 0.4662, 0.9376, 0.3996, 0.984, 0.3034, 0.984, 0.1966, 0.9376, 0.1004, 0.8541, 0.03377, 0.75, 0.01, 0.6459, 0.03377, 0.633, 0.04403, 0.125, 0.6831, 0.125, 0.6831, 0.125, 0.5669, 0.125, 0.5669])
me_cylinder.update()
me_cube_005 = bpy.data.meshes.new('Cube.005')
me_cube_005.from_pydata([(-1.486, -2.573, -0.2253), (-2.573, -1.486, -0.2253), (-1.512, -1.046, 2.804), (-1.046, -1.512, 2.804), (-2.573, 1.486, -0.2253), (-1.486, 2.573, -0.2253), (-1.046, 1.512, 2.804), (-1.512, 1.046, 2.804), (2.573, -1.486, -0.2253), (1.486, -2.573, -0.2253), (1.046, -1.512, 2.804), (1.512, -1.046, 2.804), (1.486, 2.573, -0.2253), (2.573, 1.486, -0.2253), (1.512, 1.046, 2.804), (1.046, 1.512, 2.804), (-1.486, -2.573, 1.775), (-2.573, -1.486, 1.775), (-2.573, 1.486, 1.775), (-1.486, 2.573, 1.775), (1.486, 2.573, 1.775), (2.573, 1.486, 1.775), (2.573, -1.486, 1.775), (1.486, -2.573, 1.775), (0.2911, -0.5595, 2.804), (-0.2911, -0.5595, 2.804), (0.5595, 0.2911, 2.804), (0.5595, -0.2911, 2.804), (-0.5595, -0.2911, 2.804), (-0.5595, 0.2911, 2.804), (-0.2911, 0.5595, 2.804), (0.2911, 0.5595, 2.804), (0.2911, 0.5595, 8.955), (-0.5595, 0.2911, 9.373), (0.5595, -0.2911, 7.961), (0.2911, -0.5595, 7.934), (0.5595, 0.2911, 8.492), (-0.2911, 0.5595, 9.425), (-0.5595, -0.2911, 8.825), (-0.2911, -0.5595, 8.371)], [], [(24, 35, 39, 25), (26, 36, 34, 27), (28, 38, 33, 29), (30, 37, 32, 31), (25, 39, 38, 28), (29, 33, 37, 30), (31, 32, 36, 26), (27, 34, 35, 24), (9, 23, 16, 0), (13, 21, 22, 8), (29, 7, 2, 3, 25, 28), (25, 3, 10, 11, 14, 15, 6, 7, 29, 30, 31, 26, 27, 24), (1, 17, 18, 4), (5, 19, 20, 12), (0, 16, 17, 1), (19, 5, 4, 18), (21, 13, 12, 20), (23, 9, 8, 22), (9, 0, 1, 4, 5, 12, 13, 8), (3, 2, 17, 16), (7, 6, 19, 18), (15, 14, 21, 20), (11, 10, 23, 22), (2, 7, 18, 17), (10, 3, 16, 23), (14, 11, 22, 21), (6, 15, 20, 19), (33, 38, 39, 35, 34, 36, 32, 37)])
_uv = me_cube_005.uv_layers.new(name='UVMap')
_uv.uv.foreach_set('vector', [0.4229, 0.81, 0.5087, 0.81, 0.516, 0.94, 0.4229, 0.94, 0.4229, 0.56, 0.5181, 0.56, 0.5092, 0.69, 0.4229, 0.69, 0.4229, 0.05996, 0.5236, 0.05996, 0.5328, 0.19, 0.4229, 0.19, 0.4229, 0.31, 0.5337, 0.31, 0.5258, 0.44, 0.4229, 0.44, 0.4229, 0.0, 0.516, 0.0, 0.5236, 0.05996, 0.4229, 0.05996, 0.4229, 0.19, 0.5328, 0.19, 0.5337, 0.31, 0.4229, 0.31, 0.4229, 0.44, 0.5258, 0.44, 0.5181, 0.56, 0.4229, 0.56, 0.4229, 0.69, 0.5092, 0.69, 0.5087, 0.81, 0.4229, 0.81, 0.375, 0.8028, 0.625, 0.8028, 0.625, 0.9472, 0.375, 0.9472, 0.375, 0.5528, 0.625, 0.5528, 0.625, 0.6972, 0.375, 0.6972, 0.7772, 0.6109, 0.8235, 0.5742, 0.8235, 0.6758, 0.8008, 0.6985, 0.7641, 0.6522, 0.7772, 0.6391, 0.7641, 0.6522, 0.8008, 0.6985, 0.6992, 0.6985, 0.6765, 0.6758, 0.6765, 0.5742, 0.6992, 0.5515, 0.8008, 0.5515, 0.8235, 0.5742, 0.7772, 0.6109, 0.7641, 0.5978, 0.7359, 0.5978, 0.7228, 0.6109, 0.7228, 0.6391, 0.7359, 0.6522, 0.375, 0.05282, 0.625, 0.05282, 0.625, 0.1972, 0.375, 0.1972, 0.375, 0.3028, 0.625, 0.3028, 0.625, 0.4472, 0.375, 0.4472, 0.375, 0.0, 0.625, 0.0, 0.625, 0.05282, 0.375, 0.05282, 0.625, 0.3028, 0.375, 0.3028, 0.375, 0.1972, 0.625, 0.1972, 0.625, 0.5528, 0.375, 0.5528, 0.375, 0.4472, 0.625, 0.4472, 0.625, 0.8028, 0.375, 0.8028, 0.375, 0.6972, 0.625, 0.6972, 0.3222, 0.75, 0.1778, 0.75, 0.125, 0.6972, 0.125, 0.5528, 0.1778, 0.5, 0.3222, 0.5, 0.375, 0.5528, 0.375, 0.6972, 0.8008, 0.6985, 0.8235, 0.6758, 0.875, 0.6972, 0.8222, 0.75, 0.8235, 0.5742, 0.8008, 0.5515, 0.8222, 0.5, 0.875, 0.5528, 0.6992, 0.5515, 0.6765, 0.5742, 0.625, 0.5528, 0.6778, 0.5, 0.6765, 0.6758, 0.6992, 0.6985, 0.6778, 0.75, 0.625, 0.6972, 0.8235, 0.6758, 0.8235, 0.5742, 0.875, 0.5528, 0.875, 0.6972, 0.6992, 0.6985, 0.8008, 0.6985, 0.8222, 0.75, 0.6778, 0.75, 0.6765, 0.5742, 0.6765, 0.6758, 0.625, 0.6972, 0.625, 0.5528, 0.8008, 0.5515, 0.6992, 0.5515, 0.6778, 0.5, 0.8222, 0.5, 0.5328, 0.19, 0.5236, 0.05996, 0.516, 0.94, 0.5087, 0.81, 0.5092, 0.69, 0.5181, 0.56, 0.5258, 0.44, 0.5337, 0.31])
me_cube_005.update()
me_cube_006 = bpy.data.meshes.new('Cube.006')
me_cube_006.from_pydata([(-0.5595, -0.2911, 14.88), (-0.2911, -0.5595, 14.88), (-0.2911, 0.5595, 14.88), (-0.5595, 0.2911, 14.88), (0.2911, -0.5595, 14.88), (0.5595, -0.2911, 14.88), (0.5595, 0.2911, 14.88), (0.2911, 0.5595, 14.88), (0.2911, 0.5595, 8.955), (-0.5595, 0.2911, 9.373), (0.5595, -0.2911, 7.961), (0.2911, -0.5595, 7.934), (0.5595, 0.2911, 8.492), (-0.2911, 0.5595, 9.425), (-0.5595, -0.2911, 8.825), (-0.2911, -0.5595, 8.371)], [], [(3, 0, 1, 4, 5, 6, 7, 2), (12, 8, 7, 6), (9, 14, 0, 3), (11, 10, 5, 4), (8, 13, 2, 7), (15, 11, 4, 1), (14, 15, 1, 0), (10, 12, 6, 5), (13, 9, 3, 2), (11, 15, 14, 9, 13, 8, 12, 10)])
_uv = me_cube_006.uv_layers.new(name='UVMap')
_uv.uv.foreach_set('vector', [0.875, 0.56, 0.875, 0.69, 0.815, 0.75, 0.685, 0.75, 0.625, 0.69, 0.625, 0.56, 0.685, 0.5, 0.815, 0.5, 0.5181, 0.56, 0.5258, 0.44, 0.625, 0.44, 0.625, 0.56, 0.5328, 0.19, 0.5236, 0.05996, 0.625, 0.05996, 0.625, 0.19, 0.5087, 0.81, 0.5092, 0.69, 0.625, 0.69, 0.625, 0.81, 0.5258, 0.44, 0.5337, 0.31, 0.625, 0.31, 0.625, 0.44, 0.516, 0.94, 0.5087, 0.81, 0.625, 0.81, 0.625, 0.94, 0.5236, 0.05996, 0.516, 0.0, 0.625, 0.0, 0.625, 0.05996, 0.5092, 0.69, 0.5181, 0.56, 0.625, 0.56, 0.625, 0.69, 0.5337, 0.31, 0.5328, 0.19, 0.625, 0.19, 0.625, 0.31, 0.5087, 0.81, 0.516, 0.0, 0.5236, 0.05996, 0.5328, 0.19, 0.5337, 0.31, 0.5258, 0.44, 0.5181, 0.56, 0.5092, 0.69])
me_cube_006.update()

# ---- objects
ob_base = bpy.data.objects.new('Base', me_cube_001)
ob_radar_dish = bpy.data.objects.new('Radar Dish', me_icosphere_001)
ob_joint = bpy.data.objects.new('Joint', me_cylinder)
ob_basedestroyed = bpy.data.objects.new('BaseDestroyed', me_cube_005)
ob_fragment = bpy.data.objects.new('Fragment', me_cube_006)

# ---- transforms, parenting, visibility, modifiers, constraints
ob_base.location = (0.0, 0.0, 0.0)
ob_radar_dish.location = (0.0, 0.0, 0.0)
ob_joint.location = (0.0, 0.0, 0.0)
ob_basedestroyed.location = (0.0, 0.0, 0.0)
ob_fragment.location = (0.0, 0.0, 0.0)

# ---- collection membership
col_collection.objects.link(ob_base)
col_collection.objects.link(ob_radar_dish)
col_collection.objects.link(ob_joint)
col_collection.objects.link(ob_basedestroyed)
col_collection.objects.link(ob_fragment)

# ---- scene / render settings (as saved in the file)
scene.frame_start = 1; scene.frame_end = 250; scene.frame_set(1)
scene.render.engine = 'BLENDER_EEVEE_NEXT'
bpy.context.view_layer.update()

# ---- added for rendering (the .blend has no active camera and no usable light): camera, sun
cam_auto = bpy.data.cameras.new('AutoCamera')
cam_auto.lens = 50.0
cam_auto.sensor_width = 36.0
cam_auto.clip_end = 1000.0
ob_auto_camera = bpy.data.objects.new('AutoCamera', cam_auto)
scene.collection.objects.link(ob_auto_camera)
ob_auto_camera.location = (29.7896, -35.7495, 34.9165)
ob_auto_camera.rotation_euler = (1.09748, -7.21219e-08, 0.694738)
scene.camera = ob_auto_camera
light_auto_sun = bpy.data.lights.new('AutoSun', 'SUN')
light_auto_sun.energy = 3.0
light_auto_sun.angle = 0.0523599
ob_auto_sun = bpy.data.objects.new('AutoSun', light_auto_sun)
scene.collection.objects.link(ob_auto_sun)
ob_auto_sun.rotation_euler = (0.872665, 0.174533, 0.523599)
bpy.context.view_layer.update()
